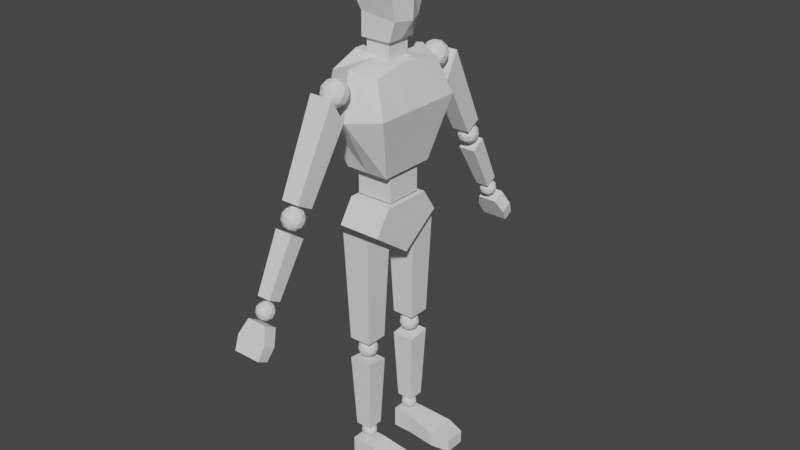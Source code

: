 # Source: Human.blend  (saved by Blender 3.6.13; exported with 4.5.12 LTS)
import bpy
from mathutils import Matrix  # noqa: F401  (used for matrix-valued properties, if any)

bpy.ops.wm.read_factory_settings(use_empty=True)
scene = bpy.context.scene
scene.name = 'Scene'

# ---- collections
col_collection = bpy.data.collections.new('Collection'); scene.collection.children.link(col_collection)

# ---- world
world_world = bpy.data.worlds.new('World'); scene.world = world_world
world_world.use_nodes = True; world_world.node_tree.nodes.clear()
_N = world_world.node_tree.nodes; _L = world_world.node_tree.links
n0 = _N.new('ShaderNodeOutputWorld'); n0.name = 'World Output'; n0.location = (300, 300)
n1 = _N.new('ShaderNodeBackground'); n1.name = 'Background'; n1.location = (10, 300)
n1.inputs[0].default_value = (0.05088, 0.05088, 0.05088, 1.0)
_L.new(n1.outputs[0], n0.inputs[0])
n0.is_active_output = True
world_world.color = (0.05088, 0.05088, 0.05088)
world_world.use_sun_shadow = False
world_world.sun_shadow_jitter_overblur = 0.0

# ---- meshes
me_cube = bpy.data.meshes.new('Cube')
me_cube.from_pydata([(-1.174, -0.3846, -0.3079), (-1.174, -0.3846, 0.4223), (-1.174, 0.3456, -0.3079), (-1.174, 0.3456, 0.4223), (-0.4443, -0.3846, -0.3079), (-0.4443, -0.3846, 0.4223), (-0.4443, 0.3456, -0.3079), (-0.4443, 0.3456, 0.4223), (1.254, 0.3456, 0.1625), (1.254, 0.3456, -0.3079), (1.254, -0.3846, -0.3079), (1.254, -0.3846, 0.1625), (0.5693, -0.4938, -0.3079), (0.5693, -0.4938, 0.186), (0.5693, 0.5686, -0.3079), (0.5693, 0.5686, 0.186)], [], [(0, 1, 3, 2), (2, 3, 7, 6), (13, 12, 10, 11), (4, 5, 1, 0), (2, 6, 4, 0), (7, 3, 1, 5), (9, 8, 11, 10), (12, 14, 9, 10), (15, 13, 11, 8), (14, 15, 8, 9), (6, 7, 15, 14), (7, 5, 13, 15), (4, 6, 14, 12), (5, 4, 12, 13)])
_uv = me_cube.uv_layers.new(name='UVMap')
_uv.uv.foreach_set('vector', [0.375, 0.0, 0.625, 0.0, 0.625, 0.25, 0.375, 0.25, 0.375, 0.25, 0.625, 0.25, 0.625, 0.5, 0.375, 0.5, 0.625, 0.75, 0.375, 0.75, 0.375, 0.75, 0.625, 0.75, 0.375, 0.75, 0.625, 0.75, 0.625, 1.0, 0.375, 1.0, 0.125, 0.5, 0.375, 0.5, 0.375, 0.75, 0.125, 0.75, 0.625, 0.5, 0.875, 0.5, 0.875, 0.75, 0.625, 0.75, 0.375, 0.5, 0.625, 0.5, 0.625, 0.75, 0.375, 0.75, 0.375, 0.75, 0.375, 0.5, 0.375, 0.5, 0.375, 0.75, 0.625, 0.5, 0.625, 0.75, 0.625, 0.75, 0.625, 0.5, 0.375, 0.5, 0.625, 0.5, 0.625, 0.5, 0.375, 0.5, 0.375, 0.5, 0.625, 0.5, 0.625, 0.5, 0.375, 0.5, 0.625, 0.5, 0.625, 0.75, 0.625, 0.75, 0.625, 0.5, 0.375, 0.75, 0.375, 0.5, 0.375, 0.5, 0.375, 0.75, 0.625, 0.75, 0.375, 0.75, 0.375, 0.75, 0.625, 0.75])
me_cube.update()
me_cube_002 = bpy.data.meshes.new('Cube.002')
me_cube_002.from_pydata([(-0.2824, -0.286, -1.433), (-0.3962, -0.3964, 1.151), (-0.2824, 0.2785, -1.433), (-0.3962, 0.3888, 1.256), (0.2821, -0.286, -1.433), (0.3959, -0.3964, 1.151), (0.2821, 0.2785, -1.433), (0.3959, 0.3888, 1.256)], [], [(0, 1, 3, 2), (2, 3, 7, 6), (6, 7, 5, 4), (4, 5, 1, 0), (2, 6, 4, 0), (7, 3, 1, 5)])
_uv = me_cube_002.uv_layers.new(name='UVMap')
_uv.uv.foreach_set('vector', [0.375, 0.0, 0.625, 0.0, 0.625, 0.25, 0.375, 0.25, 0.375, 0.25, 0.625, 0.25, 0.625, 0.5, 0.375, 0.5, 0.375, 0.5, 0.625, 0.5, 0.625, 0.75, 0.375, 0.75, 0.375, 0.75, 0.625, 0.75, 0.625, 1.0, 0.375, 1.0, 0.125, 0.5, 0.375, 0.5, 0.375, 0.75, 0.125, 0.75, 0.625, 0.5, 0.875, 0.5, 0.875, 0.75, 0.625, 0.75])
me_cube_002.update()
me_icosphere = bpy.data.meshes.new('Icosphere')
me_icosphere.from_pydata([(-5.567e-09, 0.0, 0.2678), (-0.1938, 0.1408, 0.1198), (0.07401, 0.2278, 0.1198), (0.2395, 0.0, 0.1197), (0.07401, -0.2278, 0.1198), (-0.1938, -0.1408, 0.1198), (-0.07401, 0.2278, -0.1198), (0.1938, 0.1408, -0.1198), (0.1938, -0.1408, -0.1198), (-0.07401, -0.2278, -0.1198), (-0.2395, 0.0, -0.1197), (-5.567e-09, 0.0, -0.2678), (0.0435, 0.1339, 0.2278), (-0.1139, 0.08274, 0.2278), (-0.07039, 0.2166, 0.1408), (-0.2278, 0.0, 0.1408), (-0.1139, -0.08274, 0.2278), (0.1408, 0.0, 0.2278), (0.1843, 0.1339, 0.1408), (0.0435, -0.1339, 0.2278), (0.1843, -0.1339, 0.1408), (-0.07039, -0.2166, 0.1408), (-0.2547, 0.08274, 1.192e-07), (-0.2547, -0.08274, 1.192e-07), (-5.567e-09, 0.2678, 1.192e-07), (-0.1574, 0.2166, 1.192e-07), (0.2547, 0.08274, 1.192e-07), (0.1574, 0.2166, 1.192e-07), (0.1574, -0.2166, 1.192e-07), (0.2547, -0.08274, 1.192e-07), (-0.1574, -0.2166, 1.192e-07), (-5.567e-09, -0.2678, 1.192e-07), (-0.1843, 0.1339, -0.1408), (0.07039, 0.2166, -0.1408), (0.2278, 0.0, -0.1408), (0.07039, -0.2166, -0.1408), (-0.1843, -0.1339, -0.1408), (-0.0435, 0.1339, -0.2278), (-0.1408, 0.0, -0.2278), (0.1139, 0.08274, -0.2278), (0.1139, -0.08274, -0.2278), (-0.0435, -0.1339, -0.2278)], [], [(0, 13, 12), (1, 13, 15), (0, 12, 17), (0, 17, 19), (0, 19, 16), (1, 15, 22), (2, 14, 24), (3, 18, 26), (4, 20, 28), (5, 21, 30), (1, 22, 25), (2, 24, 27), (3, 26, 29), (4, 28, 31), (5, 30, 23), (6, 32, 37), (7, 33, 39), (8, 34, 40), (9, 35, 41), (10, 36, 38), (38, 41, 11), (38, 36, 41), (36, 9, 41), (41, 40, 11), (41, 35, 40), (35, 8, 40), (40, 39, 11), (40, 34, 39), (34, 7, 39), (39, 37, 11), (39, 33, 37), (33, 6, 37), (37, 38, 11), (37, 32, 38), (32, 10, 38), (23, 36, 10), (23, 30, 36), (30, 9, 36), (31, 35, 9), (31, 28, 35), (28, 8, 35), (29, 34, 8), (29, 26, 34), (26, 7, 34), (27, 33, 7), (27, 24, 33), (24, 6, 33), (25, 32, 6), (25, 22, 32), (22, 10, 32), (30, 31, 9), (30, 21, 31), (21, 4, 31), (28, 29, 8), (28, 20, 29), (20, 3, 29), (26, 27, 7), (26, 18, 27), (18, 2, 27), (24, 25, 6), (24, 14, 25), (14, 1, 25), (22, 23, 10), (22, 15, 23), (15, 5, 23), (16, 21, 5), (16, 19, 21), (19, 4, 21), (19, 20, 4), (19, 17, 20), (17, 3, 20), (17, 18, 3), (17, 12, 18), (12, 2, 18), (15, 16, 5), (15, 13, 16), (13, 0, 16), (12, 14, 2), (12, 13, 14), (13, 1, 14)])
_uv = me_icosphere.uv_layers.new(name='UVMap')
_uv.uv.foreach_set('vector', [0.1818, 0.0, 0.2273, 0.07873, 0.1364, 0.07873, 0.2727, 0.1575, 0.3182, 0.07873, 0.3636, 0.1575, 0.9091, 0.0, 0.9545, 0.07873, 0.8636, 0.07873, 0.7273, 0.0, 0.7727, 0.07873, 0.6818, 0.07873, 0.5455, 0.0, 0.5909, 0.07873, 0.5, 0.07873, 0.2727, 0.1575, 0.3636, 0.1575, 0.3182, 0.2362, 0.09091, 0.1575, 0.1818, 0.1575, 0.1364, 0.2362, 0.8182, 0.1575, 0.9091, 0.1575, 0.8636, 0.2362, 0.6364, 0.1575, 0.7273, 0.1575, 0.6818, 0.2362, 0.4545, 0.1575, 0.5455, 0.1575, 0.5, 0.2362, 0.2727, 0.1575, 0.3182, 0.2362, 0.2273, 0.2362, 0.09091, 0.1575, 0.1364, 0.2362, 0.04546, 0.2362, 0.8182, 0.1575, 0.8636, 0.2362, 0.7727, 0.2362, 0.6364, 0.1575, 0.6818, 0.2362, 0.5909, 0.2362, 0.4545, 0.1575, 0.5, 0.2362, 0.4091, 0.2362, 0.1818, 0.3149, 0.2727, 0.3149, 0.2273, 0.3937, 0.0, 0.3149, 0.09091, 0.3149, 0.04546, 0.3937, 0.7273, 0.3149, 0.8182, 0.3149, 0.7727, 0.3937, 0.5455, 0.3149, 0.6364, 0.3149, 0.5909, 0.3937, 0.3636, 0.3149, 0.4545, 0.3149, 0.4091, 0.3937, 0.4091, 0.3937, 0.5, 0.3937, 0.4545, 0.4724, 0.4091, 0.3937, 0.4545, 0.3149, 0.5, 0.3937, 0.4545, 0.3149, 0.5455, 0.3149, 0.5, 0.3937, 0.5909, 0.3937, 0.6818, 0.3937, 0.6364, 0.4724, 0.5909, 0.3937, 0.6364, 0.3149, 0.6818, 0.3937, 0.6364, 0.3149, 0.7273, 0.3149, 0.6818, 0.3937, 0.7727, 0.3937, 0.8636, 0.3937, 0.8182, 0.4724, 0.7727, 0.3937, 0.8182, 0.3149, 0.8636, 0.3937, 0.8182, 0.3149, 0.9091, 0.3149, 0.8636, 0.3937, 0.04546, 0.3937, 0.1364, 0.3937, 0.09091, 0.4724, 0.04546, 0.3937, 0.09091, 0.3149, 0.1364, 0.3937, 0.09091, 0.3149, 0.1818, 0.3149, 0.1364, 0.3937, 0.2273, 0.3937, 0.3182, 0.3937, 0.2727, 0.4724, 0.2273, 0.3937, 0.2727, 0.3149, 0.3182, 0.3937, 0.2727, 0.3149, 0.3636, 0.3149, 0.3182, 0.3937, 0.4091, 0.2362, 0.4545, 0.3149, 0.3636, 0.3149, 0.4091, 0.2362, 0.5, 0.2362, 0.4545, 0.3149, 0.5, 0.2362, 0.5455, 0.3149, 0.4545, 0.3149, 0.5909, 0.2362, 0.6364, 0.3149, 0.5455, 0.3149, 0.5909, 0.2362, 0.6818, 0.2362, 0.6364, 0.3149, 0.6818, 0.2362, 0.7273, 0.3149, 0.6364, 0.3149, 0.7727, 0.2362, 0.8182, 0.3149, 0.7273, 0.3149, 0.7727, 0.2362, 0.8636, 0.2362, 0.8182, 0.3149, 0.8636, 0.2362, 0.9091, 0.3149, 0.8182, 0.3149, 0.04546, 0.2362, 0.09091, 0.3149, 0.0, 0.3149, 0.04546, 0.2362, 0.1364, 0.2362, 0.09091, 0.3149, 0.1364, 0.2362, 0.1818, 0.3149, 0.09091, 0.3149, 0.2273, 0.2362, 0.2727, 0.3149, 0.1818, 0.3149, 0.2273, 0.2362, 0.3182, 0.2362, 0.2727, 0.3149, 0.3182, 0.2362, 0.3636, 0.3149, 0.2727, 0.3149, 0.5, 0.2362, 0.5909, 0.2362, 0.5455, 0.3149, 0.5, 0.2362, 0.5455, 0.1575, 0.5909, 0.2362, 0.5455, 0.1575, 0.6364, 0.1575, 0.5909, 0.2362, 0.6818, 0.2362, 0.7727, 0.2362, 0.7273, 0.3149, 0.6818, 0.2362, 0.7273, 0.1575, 0.7727, 0.2362, 0.7273, 0.1575, 0.8182, 0.1575, 0.7727, 0.2362, 0.8636, 0.2362, 0.9545, 0.2362, 0.9091, 0.3149, 0.8636, 0.2362, 0.9091, 0.1575, 0.9545, 0.2362, 0.9091, 0.1575, 1.0, 0.1575, 0.9545, 0.2362, 0.1364, 0.2362, 0.2273, 0.2362, 0.1818, 0.3149, 0.1364, 0.2362, 0.1818, 0.1575, 0.2273, 0.2362, 0.1818, 0.1575, 0.2727, 0.1575, 0.2273, 0.2362, 0.3182, 0.2362, 0.4091, 0.2362, 0.3636, 0.3149, 0.3182, 0.2362, 0.3636, 0.1575, 0.4091, 0.2362, 0.3636, 0.1575, 0.4545, 0.1575, 0.4091, 0.2362, 0.5, 0.07873, 0.5455, 0.1575, 0.4545, 0.1575, 0.5, 0.07873, 0.5909, 0.07873, 0.5455, 0.1575, 0.5909, 0.07873, 0.6364, 0.1575, 0.5455, 0.1575, 0.6818, 0.07873, 0.7273, 0.1575, 0.6364, 0.1575, 0.6818, 0.07873, 0.7727, 0.07873, 0.7273, 0.1575, 0.7727, 0.07873, 0.8182, 0.1575, 0.7273, 0.1575, 0.8636, 0.07873, 0.9091, 0.1575, 0.8182, 0.1575, 0.8636, 0.07873, 0.9545, 0.07873, 0.9091, 0.1575, 0.9545, 0.07873, 1.0, 0.1575, 0.9091, 0.1575, 0.3636, 0.1575, 0.4091, 0.07873, 0.4545, 0.1575, 0.3636, 0.1575, 0.3182, 0.07873, 0.4091, 0.07873, 0.3182, 0.07873, 0.3636, 0.0, 0.4091, 0.07873, 0.1364, 0.07873, 0.1818, 0.1575, 0.09091, 0.1575, 0.1364, 0.07873, 0.2273, 0.07873, 0.1818, 0.1575, 0.2273, 0.07873, 0.2727, 0.1575, 0.1818, 0.1575])
me_icosphere.update()
me_icosphere_001 = bpy.data.meshes.new('Icosphere.001')
me_icosphere_001.from_pydata([(1.909e-09, -1.192e-07, 0.3391), (-0.2454, 0.1783, 0.1517), (0.09374, 0.2885, 0.1517), (0.3033, -1.192e-07, 0.1517), (0.09374, -0.2885, 0.1517), (-0.2454, -0.1783, 0.1517), (-0.09374, 0.2885, -0.1517), (0.2454, 0.1783, -0.1517), (0.2454, -0.1783, -0.1517), (-0.09374, -0.2885, -0.1517), (-0.3033, -1.192e-07, -0.1517), (1.909e-09, -1.192e-07, -0.3391), (0.0551, 0.1696, 0.2885), (-0.1442, 0.1048, 0.2885), (-0.08915, 0.2744, 0.1783), (-0.2885, -1.192e-07, 0.1783), (-0.1442, -0.1048, 0.2885), (0.1783, -1.192e-07, 0.2885), (0.2334, 0.1696, 0.1783), (0.0551, -0.1696, 0.2885), (0.2334, -0.1696, 0.1783), (-0.08915, -0.2744, 0.1783), (-0.3226, 0.1048, -4.768e-07), (-0.3226, -0.1048, -4.768e-07), (1.909e-09, 0.3391, -4.768e-07), (-0.1993, 0.2744, -4.768e-07), (0.3226, 0.1048, -4.768e-07), (0.1993, 0.2744, -4.768e-07), (0.1993, -0.2744, -4.768e-07), (0.3226, -0.1048, -4.768e-07), (-0.1993, -0.2744, -4.768e-07), (1.909e-09, -0.3391, -4.768e-07), (-0.2334, 0.1696, -0.1783), (0.08915, 0.2744, -0.1783), (0.2885, -1.192e-07, -0.1783), (0.08915, -0.2744, -0.1783), (-0.2334, -0.1696, -0.1783), (-0.0551, 0.1696, -0.2885), (-0.1783, -1.192e-07, -0.2885), (0.1442, 0.1048, -0.2885), (0.1442, -0.1048, -0.2885), (-0.0551, -0.1696, -0.2885)], [], [(0, 13, 12), (1, 13, 15), (0, 12, 17), (0, 17, 19), (0, 19, 16), (1, 15, 22), (2, 14, 24), (3, 18, 26), (4, 20, 28), (5, 21, 30), (1, 22, 25), (2, 24, 27), (3, 26, 29), (4, 28, 31), (5, 30, 23), (6, 32, 37), (7, 33, 39), (8, 34, 40), (9, 35, 41), (10, 36, 38), (38, 41, 11), (38, 36, 41), (36, 9, 41), (41, 40, 11), (41, 35, 40), (35, 8, 40), (40, 39, 11), (40, 34, 39), (34, 7, 39), (39, 37, 11), (39, 33, 37), (33, 6, 37), (37, 38, 11), (37, 32, 38), (32, 10, 38), (23, 36, 10), (23, 30, 36), (30, 9, 36), (31, 35, 9), (31, 28, 35), (28, 8, 35), (29, 34, 8), (29, 26, 34), (26, 7, 34), (27, 33, 7), (27, 24, 33), (24, 6, 33), (25, 32, 6), (25, 22, 32), (22, 10, 32), (30, 31, 9), (30, 21, 31), (21, 4, 31), (28, 29, 8), (28, 20, 29), (20, 3, 29), (26, 27, 7), (26, 18, 27), (18, 2, 27), (24, 25, 6), (24, 14, 25), (14, 1, 25), (22, 23, 10), (22, 15, 23), (15, 5, 23), (16, 21, 5), (16, 19, 21), (19, 4, 21), (19, 20, 4), (19, 17, 20), (17, 3, 20), (17, 18, 3), (17, 12, 18), (12, 2, 18), (15, 16, 5), (15, 13, 16), (13, 0, 16), (12, 14, 2), (12, 13, 14), (13, 1, 14)])
_uv = me_icosphere_001.uv_layers.new(name='UVMap')
_uv.uv.foreach_set('vector', [0.1818, 0.0, 0.2273, 0.07873, 0.1364, 0.07873, 0.2727, 0.1575, 0.3182, 0.07873, 0.3636, 0.1575, 0.9091, 0.0, 0.9545, 0.07873, 0.8636, 0.07873, 0.7273, 0.0, 0.7727, 0.07873, 0.6818, 0.07873, 0.5455, 0.0, 0.5909, 0.07873, 0.5, 0.07873, 0.2727, 0.1575, 0.3636, 0.1575, 0.3182, 0.2362, 0.09091, 0.1575, 0.1818, 0.1575, 0.1364, 0.2362, 0.8182, 0.1575, 0.9091, 0.1575, 0.8636, 0.2362, 0.6364, 0.1575, 0.7273, 0.1575, 0.6818, 0.2362, 0.4545, 0.1575, 0.5455, 0.1575, 0.5, 0.2362, 0.2727, 0.1575, 0.3182, 0.2362, 0.2273, 0.2362, 0.09091, 0.1575, 0.1364, 0.2362, 0.04546, 0.2362, 0.8182, 0.1575, 0.8636, 0.2362, 0.7727, 0.2362, 0.6364, 0.1575, 0.6818, 0.2362, 0.5909, 0.2362, 0.4545, 0.1575, 0.5, 0.2362, 0.4091, 0.2362, 0.1818, 0.3149, 0.2727, 0.3149, 0.2273, 0.3937, 0.0, 0.3149, 0.09091, 0.3149, 0.04546, 0.3937, 0.7273, 0.3149, 0.8182, 0.3149, 0.7727, 0.3937, 0.5455, 0.3149, 0.6364, 0.3149, 0.5909, 0.3937, 0.3636, 0.3149, 0.4545, 0.3149, 0.4091, 0.3937, 0.4091, 0.3937, 0.5, 0.3937, 0.4545, 0.4724, 0.4091, 0.3937, 0.4545, 0.3149, 0.5, 0.3937, 0.4545, 0.3149, 0.5455, 0.3149, 0.5, 0.3937, 0.5909, 0.3937, 0.6818, 0.3937, 0.6364, 0.4724, 0.5909, 0.3937, 0.6364, 0.3149, 0.6818, 0.3937, 0.6364, 0.3149, 0.7273, 0.3149, 0.6818, 0.3937, 0.7727, 0.3937, 0.8636, 0.3937, 0.8182, 0.4724, 0.7727, 0.3937, 0.8182, 0.3149, 0.8636, 0.3937, 0.8182, 0.3149, 0.9091, 0.3149, 0.8636, 0.3937, 0.04546, 0.3937, 0.1364, 0.3937, 0.09091, 0.4724, 0.04546, 0.3937, 0.09091, 0.3149, 0.1364, 0.3937, 0.09091, 0.3149, 0.1818, 0.3149, 0.1364, 0.3937, 0.2273, 0.3937, 0.3182, 0.3937, 0.2727, 0.4724, 0.2273, 0.3937, 0.2727, 0.3149, 0.3182, 0.3937, 0.2727, 0.3149, 0.3636, 0.3149, 0.3182, 0.3937, 0.4091, 0.2362, 0.4545, 0.3149, 0.3636, 0.3149, 0.4091, 0.2362, 0.5, 0.2362, 0.4545, 0.3149, 0.5, 0.2362, 0.5455, 0.3149, 0.4545, 0.3149, 0.5909, 0.2362, 0.6364, 0.3149, 0.5455, 0.3149, 0.5909, 0.2362, 0.6818, 0.2362, 0.6364, 0.3149, 0.6818, 0.2362, 0.7273, 0.3149, 0.6364, 0.3149, 0.7727, 0.2362, 0.8182, 0.3149, 0.7273, 0.3149, 0.7727, 0.2362, 0.8636, 0.2362, 0.8182, 0.3149, 0.8636, 0.2362, 0.9091, 0.3149, 0.8182, 0.3149, 0.04546, 0.2362, 0.09091, 0.3149, 0.0, 0.3149, 0.04546, 0.2362, 0.1364, 0.2362, 0.09091, 0.3149, 0.1364, 0.2362, 0.1818, 0.3149, 0.09091, 0.3149, 0.2273, 0.2362, 0.2727, 0.3149, 0.1818, 0.3149, 0.2273, 0.2362, 0.3182, 0.2362, 0.2727, 0.3149, 0.3182, 0.2362, 0.3636, 0.3149, 0.2727, 0.3149, 0.5, 0.2362, 0.5909, 0.2362, 0.5455, 0.3149, 0.5, 0.2362, 0.5455, 0.1575, 0.5909, 0.2362, 0.5455, 0.1575, 0.6364, 0.1575, 0.5909, 0.2362, 0.6818, 0.2362, 0.7727, 0.2362, 0.7273, 0.3149, 0.6818, 0.2362, 0.7273, 0.1575, 0.7727, 0.2362, 0.7273, 0.1575, 0.8182, 0.1575, 0.7727, 0.2362, 0.8636, 0.2362, 0.9545, 0.2362, 0.9091, 0.3149, 0.8636, 0.2362, 0.9091, 0.1575, 0.9545, 0.2362, 0.9091, 0.1575, 1.0, 0.1575, 0.9545, 0.2362, 0.1364, 0.2362, 0.2273, 0.2362, 0.1818, 0.3149, 0.1364, 0.2362, 0.1818, 0.1575, 0.2273, 0.2362, 0.1818, 0.1575, 0.2727, 0.1575, 0.2273, 0.2362, 0.3182, 0.2362, 0.4091, 0.2362, 0.3636, 0.3149, 0.3182, 0.2362, 0.3636, 0.1575, 0.4091, 0.2362, 0.3636, 0.1575, 0.4545, 0.1575, 0.4091, 0.2362, 0.5, 0.07873, 0.5455, 0.1575, 0.4545, 0.1575, 0.5, 0.07873, 0.5909, 0.07873, 0.5455, 0.1575, 0.5909, 0.07873, 0.6364, 0.1575, 0.5455, 0.1575, 0.6818, 0.07873, 0.7273, 0.1575, 0.6364, 0.1575, 0.6818, 0.07873, 0.7727, 0.07873, 0.7273, 0.1575, 0.7727, 0.07873, 0.8182, 0.1575, 0.7273, 0.1575, 0.8636, 0.07873, 0.9091, 0.1575, 0.8182, 0.1575, 0.8636, 0.07873, 0.9545, 0.07873, 0.9091, 0.1575, 0.9545, 0.07873, 1.0, 0.1575, 0.9091, 0.1575, 0.3636, 0.1575, 0.4091, 0.07873, 0.4545, 0.1575, 0.3636, 0.1575, 0.3182, 0.07873, 0.4091, 0.07873, 0.3182, 0.07873, 0.3636, 0.0, 0.4091, 0.07873, 0.1364, 0.07873, 0.1818, 0.1575, 0.09091, 0.1575, 0.1364, 0.07873, 0.2273, 0.07873, 0.1818, 0.1575, 0.2273, 0.07873, 0.2727, 0.1575, 0.1818, 0.1575])
me_icosphere_001.update()
me_cube_003 = bpy.data.meshes.new('Cube.003')
me_cube_003.from_pydata([(-0.3896, -0.4126, -1.936), (-0.5084, -0.5271, 1.295), (-0.3896, 0.3651, -1.936), (-0.5084, 0.4796, 1.965), (0.3882, -0.4126, -1.936), (0.507, -0.5271, 1.295), (0.3882, 0.3651, -1.936), (0.507, 0.4796, 1.965)], [], [(0, 1, 3, 2), (2, 3, 7, 6), (6, 7, 5, 4), (4, 5, 1, 0), (2, 6, 4, 0), (7, 3, 1, 5)])
_uv = me_cube_003.uv_layers.new(name='UVMap')
_uv.uv.foreach_set('vector', [0.375, 0.0, 0.625, 0.0, 0.625, 0.25, 0.375, 0.25, 0.375, 0.25, 0.625, 0.25, 0.625, 0.5, 0.375, 0.5, 0.375, 0.5, 0.625, 0.5, 0.625, 0.75, 0.375, 0.75, 0.375, 0.75, 0.625, 0.75, 0.625, 1.0, 0.375, 1.0, 0.125, 0.5, 0.375, 0.5, 0.375, 0.75, 0.125, 0.75, 0.625, 0.5, 0.875, 0.5, 0.875, 0.75, 0.625, 0.75])
me_cube_003.update()
me_cube_004 = bpy.data.meshes.new('Cube.004')
me_cube_004.from_pydata([(-1.174, 0.3846, -0.3079), (-1.174, 0.3846, 0.4223), (-1.174, -0.3456, -0.3079), (-1.174, -0.3456, 0.4223), (-0.4443, 0.3846, -0.3079), (-0.4443, 0.3846, 0.4223), (-0.4443, -0.3456, -0.3079), (-0.4443, -0.3456, 0.4223), (1.254, -0.3456, 0.1625), (1.254, -0.3456, -0.3079), (1.254, 0.3846, -0.3079), (1.254, 0.3846, 0.1625), (0.5693, 0.4938, -0.3079), (0.5693, 0.4938, 0.186), (0.5693, -0.5686, -0.3079), (0.5693, -0.5686, 0.186)], [], [(0, 1, 3, 2), (2, 3, 7, 6), (13, 12, 10, 11), (4, 5, 1, 0), (2, 6, 4, 0), (7, 3, 1, 5), (9, 8, 11, 10), (12, 14, 9, 10), (15, 13, 11, 8), (14, 15, 8, 9), (6, 7, 15, 14), (7, 5, 13, 15), (4, 6, 14, 12), (5, 4, 12, 13)])
_uv = me_cube_004.uv_layers.new(name='UVMap')
_uv.uv.foreach_set('vector', [0.375, 0.0, 0.625, 0.0, 0.625, 0.25, 0.375, 0.25, 0.375, 0.25, 0.625, 0.25, 0.625, 0.5, 0.375, 0.5, 0.625, 0.75, 0.375, 0.75, 0.375, 0.75, 0.625, 0.75, 0.375, 0.75, 0.625, 0.75, 0.625, 1.0, 0.375, 1.0, 0.125, 0.5, 0.375, 0.5, 0.375, 0.75, 0.125, 0.75, 0.625, 0.5, 0.875, 0.5, 0.875, 0.75, 0.625, 0.75, 0.375, 0.5, 0.625, 0.5, 0.625, 0.75, 0.375, 0.75, 0.375, 0.75, 0.375, 0.5, 0.375, 0.5, 0.375, 0.75, 0.625, 0.5, 0.625, 0.75, 0.625, 0.75, 0.625, 0.5, 0.375, 0.5, 0.625, 0.5, 0.625, 0.5, 0.375, 0.5, 0.375, 0.5, 0.625, 0.5, 0.625, 0.5, 0.375, 0.5, 0.625, 0.5, 0.625, 0.75, 0.625, 0.75, 0.625, 0.5, 0.375, 0.75, 0.375, 0.5, 0.375, 0.5, 0.375, 0.75, 0.625, 0.75, 0.375, 0.75, 0.375, 0.75, 0.625, 0.75])
me_cube_004.update()
me_cube_006 = bpy.data.meshes.new('Cube.006')
me_cube_006.from_pydata([(-0.2824, 0.286, -1.433), (-0.3962, 0.3964, 1.151), (-0.2824, -0.2785, -1.433), (-0.3962, -0.3888, 1.256), (0.2821, 0.286, -1.433), (0.3959, 0.3964, 1.151), (0.2821, -0.2785, -1.433), (0.3959, -0.3888, 1.256)], [], [(0, 1, 3, 2), (2, 3, 7, 6), (6, 7, 5, 4), (4, 5, 1, 0), (2, 6, 4, 0), (7, 3, 1, 5)])
_uv = me_cube_006.uv_layers.new(name='UVMap')
_uv.uv.foreach_set('vector', [0.375, 0.0, 0.625, 0.0, 0.625, 0.25, 0.375, 0.25, 0.375, 0.25, 0.625, 0.25, 0.625, 0.5, 0.375, 0.5, 0.375, 0.5, 0.625, 0.5, 0.625, 0.75, 0.375, 0.75, 0.375, 0.75, 0.625, 0.75, 0.625, 1.0, 0.375, 1.0, 0.125, 0.5, 0.375, 0.5, 0.375, 0.75, 0.125, 0.75, 0.625, 0.5, 0.875, 0.5, 0.875, 0.75, 0.625, 0.75])
me_cube_006.update()
me_icosphere_002 = bpy.data.meshes.new('Icosphere.002')
me_icosphere_002.from_pydata([(-2.536e-08, -1.192e-07, 0.2678), (-0.1938, -0.1408, 0.1197), (0.07401, -0.2278, 0.1197), (0.2395, -1.192e-07, 0.1197), (0.07401, 0.2278, 0.1197), (-0.1938, 0.1408, 0.1197), (-0.07401, -0.2278, -0.1198), (0.1938, -0.1408, -0.1198), (0.1938, 0.1408, -0.1198), (-0.07401, 0.2278, -0.1198), (-0.2395, -1.192e-07, -0.1197), (2.146e-08, -1.192e-07, -0.2678), (0.0435, -0.1339, 0.2278), (-0.1139, -0.08274, 0.2278), (-0.07039, -0.2166, 0.1408), (-0.2278, -1.192e-07, 0.1408), (-0.1139, 0.08274, 0.2278), (0.1408, -1.192e-07, 0.2278), (0.1843, -0.1339, 0.1408), (0.0435, 0.1339, 0.2278), (0.1843, 0.1339, 0.1408), (-0.07039, 0.2166, 0.1408), (-0.2547, -0.08274, -2.384e-07), (-0.2547, 0.08274, -2.384e-07), (-1.949e-09, -0.2678, -2.384e-07), (-0.1574, -0.2166, -2.384e-07), (0.2547, -0.08274, -2.384e-07), (0.1574, -0.2166, -2.384e-07), (0.1574, 0.2166, -2.384e-07), (0.2547, 0.08274, -2.384e-07), (-0.1574, 0.2166, -2.384e-07), (-1.949e-09, 0.2678, -2.384e-07), (-0.1843, -0.1339, -0.1408), (0.07039, -0.2166, -0.1408), (0.2278, -1.192e-07, -0.1408), (0.07039, 0.2166, -0.1408), (-0.1843, 0.1339, -0.1408), (-0.0435, -0.1339, -0.2278), (-0.1408, -1.192e-07, -0.2278), (0.1139, -0.08274, -0.2278), (0.1139, 0.08274, -0.2278), (-0.0435, 0.1339, -0.2278)], [], [(0, 13, 12), (1, 13, 15), (0, 12, 17), (0, 17, 19), (0, 19, 16), (1, 15, 22), (2, 14, 24), (3, 18, 26), (4, 20, 28), (5, 21, 30), (1, 22, 25), (2, 24, 27), (3, 26, 29), (4, 28, 31), (5, 30, 23), (6, 32, 37), (7, 33, 39), (8, 34, 40), (9, 35, 41), (10, 36, 38), (38, 41, 11), (38, 36, 41), (36, 9, 41), (41, 40, 11), (41, 35, 40), (35, 8, 40), (40, 39, 11), (40, 34, 39), (34, 7, 39), (39, 37, 11), (39, 33, 37), (33, 6, 37), (37, 38, 11), (37, 32, 38), (32, 10, 38), (23, 36, 10), (23, 30, 36), (30, 9, 36), (31, 35, 9), (31, 28, 35), (28, 8, 35), (29, 34, 8), (29, 26, 34), (26, 7, 34), (27, 33, 7), (27, 24, 33), (24, 6, 33), (25, 32, 6), (25, 22, 32), (22, 10, 32), (30, 31, 9), (30, 21, 31), (21, 4, 31), (28, 29, 8), (28, 20, 29), (20, 3, 29), (26, 27, 7), (26, 18, 27), (18, 2, 27), (24, 25, 6), (24, 14, 25), (14, 1, 25), (22, 23, 10), (22, 15, 23), (15, 5, 23), (16, 21, 5), (16, 19, 21), (19, 4, 21), (19, 20, 4), (19, 17, 20), (17, 3, 20), (17, 18, 3), (17, 12, 18), (12, 2, 18), (15, 16, 5), (15, 13, 16), (13, 0, 16), (12, 14, 2), (12, 13, 14), (13, 1, 14)])
_uv = me_icosphere_002.uv_layers.new(name='UVMap')
_uv.uv.foreach_set('vector', [0.1818, 0.0, 0.2273, 0.07873, 0.1364, 0.07873, 0.2727, 0.1575, 0.3182, 0.07873, 0.3636, 0.1575, 0.9091, 0.0, 0.9545, 0.07873, 0.8636, 0.07873, 0.7273, 0.0, 0.7727, 0.07873, 0.6818, 0.07873, 0.5455, 0.0, 0.5909, 0.07873, 0.5, 0.07873, 0.2727, 0.1575, 0.3636, 0.1575, 0.3182, 0.2362, 0.09091, 0.1575, 0.1818, 0.1575, 0.1364, 0.2362, 0.8182, 0.1575, 0.9091, 0.1575, 0.8636, 0.2362, 0.6364, 0.1575, 0.7273, 0.1575, 0.6818, 0.2362, 0.4545, 0.1575, 0.5455, 0.1575, 0.5, 0.2362, 0.2727, 0.1575, 0.3182, 0.2362, 0.2273, 0.2362, 0.09091, 0.1575, 0.1364, 0.2362, 0.04546, 0.2362, 0.8182, 0.1575, 0.8636, 0.2362, 0.7727, 0.2362, 0.6364, 0.1575, 0.6818, 0.2362, 0.5909, 0.2362, 0.4545, 0.1575, 0.5, 0.2362, 0.4091, 0.2362, 0.1818, 0.3149, 0.2727, 0.3149, 0.2273, 0.3937, 0.0, 0.3149, 0.09091, 0.3149, 0.04546, 0.3937, 0.7273, 0.3149, 0.8182, 0.3149, 0.7727, 0.3937, 0.5455, 0.3149, 0.6364, 0.3149, 0.5909, 0.3937, 0.3636, 0.3149, 0.4545, 0.3149, 0.4091, 0.3937, 0.4091, 0.3937, 0.5, 0.3937, 0.4545, 0.4724, 0.4091, 0.3937, 0.4545, 0.3149, 0.5, 0.3937, 0.4545, 0.3149, 0.5455, 0.3149, 0.5, 0.3937, 0.5909, 0.3937, 0.6818, 0.3937, 0.6364, 0.4724, 0.5909, 0.3937, 0.6364, 0.3149, 0.6818, 0.3937, 0.6364, 0.3149, 0.7273, 0.3149, 0.6818, 0.3937, 0.7727, 0.3937, 0.8636, 0.3937, 0.8182, 0.4724, 0.7727, 0.3937, 0.8182, 0.3149, 0.8636, 0.3937, 0.8182, 0.3149, 0.9091, 0.3149, 0.8636, 0.3937, 0.04546, 0.3937, 0.1364, 0.3937, 0.09091, 0.4724, 0.04546, 0.3937, 0.09091, 0.3149, 0.1364, 0.3937, 0.09091, 0.3149, 0.1818, 0.3149, 0.1364, 0.3937, 0.2273, 0.3937, 0.3182, 0.3937, 0.2727, 0.4724, 0.2273, 0.3937, 0.2727, 0.3149, 0.3182, 0.3937, 0.2727, 0.3149, 0.3636, 0.3149, 0.3182, 0.3937, 0.4091, 0.2362, 0.4545, 0.3149, 0.3636, 0.3149, 0.4091, 0.2362, 0.5, 0.2362, 0.4545, 0.3149, 0.5, 0.2362, 0.5455, 0.3149, 0.4545, 0.3149, 0.5909, 0.2362, 0.6364, 0.3149, 0.5455, 0.3149, 0.5909, 0.2362, 0.6818, 0.2362, 0.6364, 0.3149, 0.6818, 0.2362, 0.7273, 0.3149, 0.6364, 0.3149, 0.7727, 0.2362, 0.8182, 0.3149, 0.7273, 0.3149, 0.7727, 0.2362, 0.8636, 0.2362, 0.8182, 0.3149, 0.8636, 0.2362, 0.9091, 0.3149, 0.8182, 0.3149, 0.04546, 0.2362, 0.09091, 0.3149, 0.0, 0.3149, 0.04546, 0.2362, 0.1364, 0.2362, 0.09091, 0.3149, 0.1364, 0.2362, 0.1818, 0.3149, 0.09091, 0.3149, 0.2273, 0.2362, 0.2727, 0.3149, 0.1818, 0.3149, 0.2273, 0.2362, 0.3182, 0.2362, 0.2727, 0.3149, 0.3182, 0.2362, 0.3636, 0.3149, 0.2727, 0.3149, 0.5, 0.2362, 0.5909, 0.2362, 0.5455, 0.3149, 0.5, 0.2362, 0.5455, 0.1575, 0.5909, 0.2362, 0.5455, 0.1575, 0.6364, 0.1575, 0.5909, 0.2362, 0.6818, 0.2362, 0.7727, 0.2362, 0.7273, 0.3149, 0.6818, 0.2362, 0.7273, 0.1575, 0.7727, 0.2362, 0.7273, 0.1575, 0.8182, 0.1575, 0.7727, 0.2362, 0.8636, 0.2362, 0.9545, 0.2362, 0.9091, 0.3149, 0.8636, 0.2362, 0.9091, 0.1575, 0.9545, 0.2362, 0.9091, 0.1575, 1.0, 0.1575, 0.9545, 0.2362, 0.1364, 0.2362, 0.2273, 0.2362, 0.1818, 0.3149, 0.1364, 0.2362, 0.1818, 0.1575, 0.2273, 0.2362, 0.1818, 0.1575, 0.2727, 0.1575, 0.2273, 0.2362, 0.3182, 0.2362, 0.4091, 0.2362, 0.3636, 0.3149, 0.3182, 0.2362, 0.3636, 0.1575, 0.4091, 0.2362, 0.3636, 0.1575, 0.4545, 0.1575, 0.4091, 0.2362, 0.5, 0.07873, 0.5455, 0.1575, 0.4545, 0.1575, 0.5, 0.07873, 0.5909, 0.07873, 0.5455, 0.1575, 0.5909, 0.07873, 0.6364, 0.1575, 0.5455, 0.1575, 0.6818, 0.07873, 0.7273, 0.1575, 0.6364, 0.1575, 0.6818, 0.07873, 0.7727, 0.07873, 0.7273, 0.1575, 0.7727, 0.07873, 0.8182, 0.1575, 0.7273, 0.1575, 0.8636, 0.07873, 0.9091, 0.1575, 0.8182, 0.1575, 0.8636, 0.07873, 0.9545, 0.07873, 0.9091, 0.1575, 0.9545, 0.07873, 1.0, 0.1575, 0.9091, 0.1575, 0.3636, 0.1575, 0.4091, 0.07873, 0.4545, 0.1575, 0.3636, 0.1575, 0.3182, 0.07873, 0.4091, 0.07873, 0.3182, 0.07873, 0.3636, 0.0, 0.4091, 0.07873, 0.1364, 0.07873, 0.1818, 0.1575, 0.09091, 0.1575, 0.1364, 0.07873, 0.2273, 0.07873, 0.1818, 0.1575, 0.2273, 0.07873, 0.2727, 0.1575, 0.1818, 0.1575])
me_icosphere_002.update()
me_icosphere_003 = bpy.data.meshes.new('Icosphere.003')
me_icosphere_003.from_pydata([(-3.069e-08, 0.0, 0.3391), (-0.2454, -0.1783, 0.1517), (0.09374, -0.2885, 0.1517), (0.3033, 0.0, 0.1517), (0.09374, 0.2885, 0.1517), (-0.2454, 0.1783, 0.1517), (-0.09374, -0.2885, -0.1517), (0.2454, -0.1783, -0.1517), (0.2454, 0.1783, -0.1517), (-0.09374, 0.2885, -0.1517), (-0.3033, 0.0, -0.1517), (2.861e-08, 0.0, -0.3391), (0.0551, -0.1696, 0.2885), (-0.1442, -0.1048, 0.2885), (-0.08915, -0.2744, 0.1783), (-0.2885, 0.0, 0.1783), (-0.1442, 0.1048, 0.2885), (0.1783, 0.0, 0.2885), (0.2334, -0.1696, 0.1783), (0.0551, 0.1696, 0.2885), (0.2334, 0.1696, 0.1783), (-0.08915, 0.2744, 0.1783), (-0.3226, -0.1048, 0.0), (-0.3226, 0.1048, 0.0), (-1.041e-09, -0.3391, 0.0), (-0.1993, -0.2744, 0.0), (0.3226, -0.1048, 0.0), (0.1993, -0.2744, 0.0), (0.1993, 0.2744, 0.0), (0.3226, 0.1048, 0.0), (-0.1993, 0.2744, 0.0), (-1.041e-09, 0.3391, 0.0), (-0.2334, -0.1696, -0.1783), (0.08915, -0.2744, -0.1783), (0.2885, 0.0, -0.1783), (0.08915, 0.2744, -0.1783), (-0.2334, 0.1696, -0.1783), (-0.0551, -0.1696, -0.2885), (-0.1783, 0.0, -0.2885), (0.1442, -0.1048, -0.2885), (0.1442, 0.1048, -0.2885), (-0.0551, 0.1696, -0.2885)], [], [(0, 13, 12), (1, 13, 15), (0, 12, 17), (0, 17, 19), (0, 19, 16), (1, 15, 22), (2, 14, 24), (3, 18, 26), (4, 20, 28), (5, 21, 30), (1, 22, 25), (2, 24, 27), (3, 26, 29), (4, 28, 31), (5, 30, 23), (6, 32, 37), (7, 33, 39), (8, 34, 40), (9, 35, 41), (10, 36, 38), (38, 41, 11), (38, 36, 41), (36, 9, 41), (41, 40, 11), (41, 35, 40), (35, 8, 40), (40, 39, 11), (40, 34, 39), (34, 7, 39), (39, 37, 11), (39, 33, 37), (33, 6, 37), (37, 38, 11), (37, 32, 38), (32, 10, 38), (23, 36, 10), (23, 30, 36), (30, 9, 36), (31, 35, 9), (31, 28, 35), (28, 8, 35), (29, 34, 8), (29, 26, 34), (26, 7, 34), (27, 33, 7), (27, 24, 33), (24, 6, 33), (25, 32, 6), (25, 22, 32), (22, 10, 32), (30, 31, 9), (30, 21, 31), (21, 4, 31), (28, 29, 8), (28, 20, 29), (20, 3, 29), (26, 27, 7), (26, 18, 27), (18, 2, 27), (24, 25, 6), (24, 14, 25), (14, 1, 25), (22, 23, 10), (22, 15, 23), (15, 5, 23), (16, 21, 5), (16, 19, 21), (19, 4, 21), (19, 20, 4), (19, 17, 20), (17, 3, 20), (17, 18, 3), (17, 12, 18), (12, 2, 18), (15, 16, 5), (15, 13, 16), (13, 0, 16), (12, 14, 2), (12, 13, 14), (13, 1, 14)])
_uv = me_icosphere_003.uv_layers.new(name='UVMap')
_uv.uv.foreach_set('vector', [0.1818, 0.0, 0.2273, 0.07873, 0.1364, 0.07873, 0.2727, 0.1575, 0.3182, 0.07873, 0.3636, 0.1575, 0.9091, 0.0, 0.9545, 0.07873, 0.8636, 0.07873, 0.7273, 0.0, 0.7727, 0.07873, 0.6818, 0.07873, 0.5455, 0.0, 0.5909, 0.07873, 0.5, 0.07873, 0.2727, 0.1575, 0.3636, 0.1575, 0.3182, 0.2362, 0.09091, 0.1575, 0.1818, 0.1575, 0.1364, 0.2362, 0.8182, 0.1575, 0.9091, 0.1575, 0.8636, 0.2362, 0.6364, 0.1575, 0.7273, 0.1575, 0.6818, 0.2362, 0.4545, 0.1575, 0.5455, 0.1575, 0.5, 0.2362, 0.2727, 0.1575, 0.3182, 0.2362, 0.2273, 0.2362, 0.09091, 0.1575, 0.1364, 0.2362, 0.04546, 0.2362, 0.8182, 0.1575, 0.8636, 0.2362, 0.7727, 0.2362, 0.6364, 0.1575, 0.6818, 0.2362, 0.5909, 0.2362, 0.4545, 0.1575, 0.5, 0.2362, 0.4091, 0.2362, 0.1818, 0.3149, 0.2727, 0.3149, 0.2273, 0.3937, 0.0, 0.3149, 0.09091, 0.3149, 0.04546, 0.3937, 0.7273, 0.3149, 0.8182, 0.3149, 0.7727, 0.3937, 0.5455, 0.3149, 0.6364, 0.3149, 0.5909, 0.3937, 0.3636, 0.3149, 0.4545, 0.3149, 0.4091, 0.3937, 0.4091, 0.3937, 0.5, 0.3937, 0.4545, 0.4724, 0.4091, 0.3937, 0.4545, 0.3149, 0.5, 0.3937, 0.4545, 0.3149, 0.5455, 0.3149, 0.5, 0.3937, 0.5909, 0.3937, 0.6818, 0.3937, 0.6364, 0.4724, 0.5909, 0.3937, 0.6364, 0.3149, 0.6818, 0.3937, 0.6364, 0.3149, 0.7273, 0.3149, 0.6818, 0.3937, 0.7727, 0.3937, 0.8636, 0.3937, 0.8182, 0.4724, 0.7727, 0.3937, 0.8182, 0.3149, 0.8636, 0.3937, 0.8182, 0.3149, 0.9091, 0.3149, 0.8636, 0.3937, 0.04546, 0.3937, 0.1364, 0.3937, 0.09091, 0.4724, 0.04546, 0.3937, 0.09091, 0.3149, 0.1364, 0.3937, 0.09091, 0.3149, 0.1818, 0.3149, 0.1364, 0.3937, 0.2273, 0.3937, 0.3182, 0.3937, 0.2727, 0.4724, 0.2273, 0.3937, 0.2727, 0.3149, 0.3182, 0.3937, 0.2727, 0.3149, 0.3636, 0.3149, 0.3182, 0.3937, 0.4091, 0.2362, 0.4545, 0.3149, 0.3636, 0.3149, 0.4091, 0.2362, 0.5, 0.2362, 0.4545, 0.3149, 0.5, 0.2362, 0.5455, 0.3149, 0.4545, 0.3149, 0.5909, 0.2362, 0.6364, 0.3149, 0.5455, 0.3149, 0.5909, 0.2362, 0.6818, 0.2362, 0.6364, 0.3149, 0.6818, 0.2362, 0.7273, 0.3149, 0.6364, 0.3149, 0.7727, 0.2362, 0.8182, 0.3149, 0.7273, 0.3149, 0.7727, 0.2362, 0.8636, 0.2362, 0.8182, 0.3149, 0.8636, 0.2362, 0.9091, 0.3149, 0.8182, 0.3149, 0.04546, 0.2362, 0.09091, 0.3149, 0.0, 0.3149, 0.04546, 0.2362, 0.1364, 0.2362, 0.09091, 0.3149, 0.1364, 0.2362, 0.1818, 0.3149, 0.09091, 0.3149, 0.2273, 0.2362, 0.2727, 0.3149, 0.1818, 0.3149, 0.2273, 0.2362, 0.3182, 0.2362, 0.2727, 0.3149, 0.3182, 0.2362, 0.3636, 0.3149, 0.2727, 0.3149, 0.5, 0.2362, 0.5909, 0.2362, 0.5455, 0.3149, 0.5, 0.2362, 0.5455, 0.1575, 0.5909, 0.2362, 0.5455, 0.1575, 0.6364, 0.1575, 0.5909, 0.2362, 0.6818, 0.2362, 0.7727, 0.2362, 0.7273, 0.3149, 0.6818, 0.2362, 0.7273, 0.1575, 0.7727, 0.2362, 0.7273, 0.1575, 0.8182, 0.1575, 0.7727, 0.2362, 0.8636, 0.2362, 0.9545, 0.2362, 0.9091, 0.3149, 0.8636, 0.2362, 0.9091, 0.1575, 0.9545, 0.2362, 0.9091, 0.1575, 1.0, 0.1575, 0.9545, 0.2362, 0.1364, 0.2362, 0.2273, 0.2362, 0.1818, 0.3149, 0.1364, 0.2362, 0.1818, 0.1575, 0.2273, 0.2362, 0.1818, 0.1575, 0.2727, 0.1575, 0.2273, 0.2362, 0.3182, 0.2362, 0.4091, 0.2362, 0.3636, 0.3149, 0.3182, 0.2362, 0.3636, 0.1575, 0.4091, 0.2362, 0.3636, 0.1575, 0.4545, 0.1575, 0.4091, 0.2362, 0.5, 0.07873, 0.5455, 0.1575, 0.4545, 0.1575, 0.5, 0.07873, 0.5909, 0.07873, 0.5455, 0.1575, 0.5909, 0.07873, 0.6364, 0.1575, 0.5455, 0.1575, 0.6818, 0.07873, 0.7273, 0.1575, 0.6364, 0.1575, 0.6818, 0.07873, 0.7727, 0.07873, 0.7273, 0.1575, 0.7727, 0.07873, 0.8182, 0.1575, 0.7273, 0.1575, 0.8636, 0.07873, 0.9091, 0.1575, 0.8182, 0.1575, 0.8636, 0.07873, 0.9545, 0.07873, 0.9091, 0.1575, 0.9545, 0.07873, 1.0, 0.1575, 0.9091, 0.1575, 0.3636, 0.1575, 0.4091, 0.07873, 0.4545, 0.1575, 0.3636, 0.1575, 0.3182, 0.07873, 0.4091, 0.07873, 0.3182, 0.07873, 0.3636, 0.0, 0.4091, 0.07873, 0.1364, 0.07873, 0.1818, 0.1575, 0.09091, 0.1575, 0.1364, 0.07873, 0.2273, 0.07873, 0.1818, 0.1575, 0.2273, 0.07873, 0.2727, 0.1575, 0.1818, 0.1575])
me_icosphere_003.update()
me_cube_007 = bpy.data.meshes.new('Cube.007')
me_cube_007.from_pydata([(-0.3896, 0.4126, -1.936), (-0.5084, 0.5271, 1.295), (-0.3896, -0.3651, -1.936), (-0.5084, -0.4796, 1.965), (0.3882, 0.4126, -1.936), (0.507, 0.5271, 1.295), (0.3882, -0.3651, -1.936), (0.507, -0.4796, 1.965)], [], [(0, 1, 3, 2), (2, 3, 7, 6), (6, 7, 5, 4), (4, 5, 1, 0), (2, 6, 4, 0), (7, 3, 1, 5)])
_uv = me_cube_007.uv_layers.new(name='UVMap')
_uv.uv.foreach_set('vector', [0.375, 0.0, 0.625, 0.0, 0.625, 0.25, 0.375, 0.25, 0.375, 0.25, 0.625, 0.25, 0.625, 0.5, 0.375, 0.5, 0.375, 0.5, 0.625, 0.5, 0.625, 0.75, 0.375, 0.75, 0.375, 0.75, 0.625, 0.75, 0.625, 1.0, 0.375, 1.0, 0.125, 0.5, 0.375, 0.5, 0.375, 0.75, 0.125, 0.75, 0.625, 0.5, 0.875, 0.5, 0.875, 0.75, 0.625, 0.75])
me_cube_007.update()
me_cube_008 = bpy.data.meshes.new('Cube.008')
me_cube_008.from_pydata([(-0.7625, -1.414, -0.06516), (-0.7625, 4.604e-08, -1.079), (-0.7625, 1.414, -0.06516), (0.7625, -1.414, -0.06516), (0.7625, 4.604e-08, -1.079), (0.7625, 1.414, -0.06516), (-0.7625, -0.8825, 0.749), (-0.7625, 0.8825, 0.749), (0.7625, 0.8825, 0.749), (0.7625, -0.8825, 0.749)], [], [(5, 2, 7, 8), (1, 2, 5, 4), (0, 6, 7, 2, 1), (1, 4, 3, 0), (4, 5, 8, 9, 3), (8, 7, 6, 9), (3, 9, 6, 0)])
_uv = me_cube_008.uv_layers.new(name='UVMap')
_uv.uv.foreach_set('vector', [0.625, 0.5, 0.875, 0.5, 0.875, 0.594, 0.625, 0.594, 0.375, 0.25, 0.625, 0.25, 0.625, 0.5, 0.375, 0.5, 0.375, 0.0, 0.469, 0.0, 0.625, 0.156, 0.625, 0.25, 0.375, 0.25, 0.125, 0.5, 0.375, 0.5, 0.375, 0.75, 0.125, 0.75, 0.375, 0.5, 0.625, 0.5, 0.625, 0.594, 0.469, 0.75, 0.375, 0.75, 0.625, 0.75, 0.625, 1.0, 0.469, 1.0, 0.469, 0.75, 0.375, 0.75, 0.469, 0.75, 0.469, 1.0, 0.375, 1.0])
me_cube_008.update()
me_cube_009 = bpy.data.meshes.new('Cube.009')
me_cube_009.from_pydata([(-0.6473, -0.6473, -0.4304), (-0.6473, -0.6473, 0.4304), (-0.6473, 0.6473, -0.4304), (-0.6473, 0.6473, 0.4304), (0.6473, -0.6473, -0.4304), (0.6473, -0.6473, 0.4304), (0.6473, 0.6473, -0.4304), (0.6473, 0.6473, 0.4304)], [], [(0, 1, 3, 2), (2, 3, 7, 6), (6, 7, 5, 4), (4, 5, 1, 0), (2, 6, 4, 0), (7, 3, 1, 5)])
_uv = me_cube_009.uv_layers.new(name='UVMap')
_uv.uv.foreach_set('vector', [0.375, 0.0, 0.625, 0.0, 0.625, 0.25, 0.375, 0.25, 0.375, 0.25, 0.625, 0.25, 0.625, 0.5, 0.375, 0.5, 0.375, 0.5, 0.625, 0.5, 0.625, 0.75, 0.375, 0.75, 0.375, 0.75, 0.625, 0.75, 0.625, 1.0, 0.375, 1.0, 0.125, 0.5, 0.375, 0.5, 0.375, 0.75, 0.125, 0.75, 0.625, 0.5, 0.875, 0.5, 0.875, 0.75, 0.625, 0.75])
me_cube_009.update()
me_cube_010 = bpy.data.meshes.new('Cube.010')
me_cube_010.from_pydata([(-0.7892, -0.9989, -1.866), (-0.9138, -1.422, 1.38), (-0.7892, 1.001, -1.866), (-0.9138, 1.424, 1.38), (0.7752, -0.9989, -1.866), (0.7752, -1.37, 1.421), (0.7752, 1.001, -1.866), (0.7752, 1.372, 1.421), (-1.1, -1.632, -0.09759), (-1.1, 1.634, -0.09759), (1.222, 1.645, 0.2657), (1.222, -1.643, 0.2657), (0.7752, 0.3344, -1.866), (0.7752, -0.3323, -1.866), (-0.8584, 0.4548, 1.819), (-0.8584, -0.4526, 1.819), (-0.7892, -0.3323, -1.866), (-0.7892, 0.3344, -1.866), (0.7752, 0.4548, 1.595), (0.7752, -0.4526, 1.595), (1.222, 0.5454, 0.2657), (1.222, -0.5432, 0.2657), (-1.1, -0.5432, -0.09759), (-1.1, 0.5454, -0.09759), (-0.007021, 1.001, -1.866), (-0.04162, 1.715, 1.62), (-0.007021, -0.9989, -1.866), (-0.04162, -1.713, 1.62), (0.06064, -2.055, 0.08408), (0.06064, 2.058, 0.08408), (-0.04162, 0.4548, 1.707), (-0.04162, -0.4526, 1.707), (-0.007021, 0.3344, -1.866), (-0.007021, -0.3323, -1.866)], [], [(0, 8, 22, 16), (29, 25, 7, 10), (23, 14, 3, 9), (28, 27, 1, 8), (21, 19, 5, 11), (33, 13, 4, 26), (26, 28, 8, 0), (31, 15, 1, 27), (24, 29, 10, 6), (13, 21, 11, 4), (24, 6, 12, 32), (30, 14, 15, 31), (25, 3, 14, 30), (12, 20, 21, 13), (6, 10, 20, 12), (16, 22, 23, 17), (17, 23, 9, 2), (32, 12, 13, 33), (10, 7, 18, 20), (20, 18, 19, 21), (8, 1, 15, 22), (22, 15, 14, 23), (17, 32, 33, 16), (7, 25, 30, 18), (18, 30, 31, 19), (2, 24, 32, 17), (2, 9, 29, 24), (19, 31, 27, 5), (4, 11, 28, 26), (16, 33, 26, 0), (11, 5, 27, 28), (9, 3, 25, 29)])
_uv = me_cube_010.uv_layers.new(name='UVMap')
_uv.uv.foreach_set('vector', [0.375, 0.0, 0.5095, 0.0, 0.5095, 0.08333, 0.375, 0.08333, 0.5095, 0.375, 0.625, 0.375, 0.625, 0.5, 0.5095, 0.5, 0.5095, 0.1667, 0.625, 0.1667, 0.5986, 0.25, 0.5095, 0.25, 0.5095, 0.875, 0.625, 0.875, 0.5986, 1.0, 0.5095, 1.0, 0.5095, 0.6667, 0.625, 0.6667, 0.625, 0.75, 0.5095, 0.75, 0.25, 0.6667, 0.375, 0.6667, 0.375, 0.75, 0.25, 0.75, 0.375, 0.875, 0.5095, 0.875, 0.5095, 1.0, 0.375, 1.0, 0.75, 0.6667, 0.875, 0.6667, 0.8715, 0.7551, 0.75, 0.75, 0.375, 0.375, 0.5095, 0.375, 0.5095, 0.5, 0.375, 0.5, 0.375, 0.6667, 0.5095, 0.6667, 0.5095, 0.75, 0.375, 0.75, 0.25, 0.5, 0.375, 0.5, 0.375, 0.5833, 0.25, 0.5833, 0.75, 0.5833, 0.875, 0.5833, 0.875, 0.6667, 0.75, 0.6667, 0.75, 0.5, 0.8715, 0.4949, 0.875, 0.5833, 0.75, 0.5833, 0.375, 0.5833, 0.5095, 0.5833, 0.5095, 0.6667, 0.375, 0.6667, 0.375, 0.5, 0.5095, 0.5, 0.5095, 0.5833, 0.375, 0.5833, 0.375, 0.08333, 0.5095, 0.08333, 0.5095, 0.1667, 0.375, 0.1667, 0.375, 0.1667, 0.5095, 0.1667, 0.5095, 0.25, 0.375, 0.25, 0.25, 0.5833, 0.375, 0.5833, 0.375, 0.6667, 0.25, 0.6667, 0.5095, 0.5, 0.625, 0.5, 0.625, 0.5833, 0.5095, 0.5833, 0.5095, 0.5833, 0.625, 0.5833, 0.625, 0.6667, 0.5095, 0.6667, 0.5095, 0.0, 0.5986, 0.0, 0.625, 0.08333, 0.5095, 0.08333, 0.5095, 0.08333, 0.625, 0.08333, 0.625, 0.1667, 0.5095, 0.1667, 0.125, 0.5833, 0.25, 0.5833, 0.25, 0.6667, 0.125, 0.6667, 0.625, 0.5, 0.75, 0.5, 0.75, 0.5833, 0.625, 0.5833, 0.625, 0.5833, 0.75, 0.5833, 0.75, 0.6667, 0.625, 0.6667, 0.125, 0.5, 0.25, 0.5, 0.25, 0.5833, 0.125, 0.5833, 0.375, 0.25, 0.5095, 0.25, 0.5095, 0.375, 0.375, 0.375, 0.625, 0.6667, 0.75, 0.6667, 0.75, 0.75, 0.625, 0.75, 0.375, 0.75, 0.5095, 0.75, 0.5095, 0.875, 0.375, 0.875, 0.125, 0.6667, 0.25, 0.6667, 0.25, 0.75, 0.125, 0.75, 0.5095, 0.75, 0.625, 0.75, 0.625, 0.875, 0.5095, 0.875, 0.5095, 0.25, 0.5986, 0.25, 0.625, 0.375, 0.5095, 0.375])
me_cube_010.update()
me_icosphere_004 = bpy.data.meshes.new('Icosphere.004')
me_icosphere_004.from_pydata([(1.371e-09, -4.768e-07, 0.4515), (-0.3267, 0.2374, 0.2019), (0.1248, 0.384, 0.2019), (0.4038, -4.768e-07, 0.2019), (0.1248, -0.384, 0.2019), (-0.3267, -0.2374, 0.2019), (-0.1248, 0.384, -0.2019), (0.3267, 0.2374, -0.2019), (0.3267, -0.2374, -0.2019), (-0.1248, -0.384, -0.2019), (-0.4038, -4.768e-07, -0.2019), (1.371e-09, -4.768e-07, -0.4515), (0.07334, 0.2257, 0.384), (-0.192, 0.1395, 0.384), (-0.1187, 0.3652, 0.2374), (-0.384, -4.768e-07, 0.2374), (-0.192, -0.1395, 0.384), (0.2374, -4.768e-07, 0.384), (0.3107, 0.2257, 0.2374), (0.07334, -0.2257, 0.384), (0.3107, -0.2257, 0.2374), (-0.1187, -0.3652, 0.2374), (-0.4294, 0.1395, -3.815e-06), (-0.4294, -0.1395, -3.815e-06), (1.371e-09, 0.4515, -3.815e-06), (-0.2654, 0.3653, -3.815e-06), (0.4294, 0.1395, -3.815e-06), (0.2654, 0.3653, -3.815e-06), (0.2654, -0.3653, -3.815e-06), (0.4294, -0.1395, -3.815e-06), (-0.2654, -0.3653, -3.815e-06), (1.371e-09, -0.4515, -3.815e-06), (-0.3107, 0.2257, -0.2374), (0.1187, 0.3652, -0.2374), (0.384, -4.768e-07, -0.2374), (0.1187, -0.3652, -0.2374), (-0.3107, -0.2257, -0.2374), (-0.07334, 0.2257, -0.3841), (-0.2374, -4.768e-07, -0.3841), (0.192, 0.1395, -0.3841), (0.192, -0.1395, -0.3841), (-0.07334, -0.2257, -0.3841)], [], [(0, 13, 12), (1, 13, 15), (0, 12, 17), (0, 17, 19), (0, 19, 16), (1, 15, 22), (2, 14, 24), (3, 18, 26), (4, 20, 28), (5, 21, 30), (1, 22, 25), (2, 24, 27), (3, 26, 29), (4, 28, 31), (5, 30, 23), (6, 32, 37), (7, 33, 39), (8, 34, 40), (9, 35, 41), (10, 36, 38), (38, 41, 11), (38, 36, 41), (36, 9, 41), (41, 40, 11), (41, 35, 40), (35, 8, 40), (40, 39, 11), (40, 34, 39), (34, 7, 39), (39, 37, 11), (39, 33, 37), (33, 6, 37), (37, 38, 11), (37, 32, 38), (32, 10, 38), (23, 36, 10), (23, 30, 36), (30, 9, 36), (31, 35, 9), (31, 28, 35), (28, 8, 35), (29, 34, 8), (29, 26, 34), (26, 7, 34), (27, 33, 7), (27, 24, 33), (24, 6, 33), (25, 32, 6), (25, 22, 32), (22, 10, 32), (30, 31, 9), (30, 21, 31), (21, 4, 31), (28, 29, 8), (28, 20, 29), (20, 3, 29), (26, 27, 7), (26, 18, 27), (18, 2, 27), (24, 25, 6), (24, 14, 25), (14, 1, 25), (22, 23, 10), (22, 15, 23), (15, 5, 23), (16, 21, 5), (16, 19, 21), (19, 4, 21), (19, 20, 4), (19, 17, 20), (17, 3, 20), (17, 18, 3), (17, 12, 18), (12, 2, 18), (15, 16, 5), (15, 13, 16), (13, 0, 16), (12, 14, 2), (12, 13, 14), (13, 1, 14)])
_uv = me_icosphere_004.uv_layers.new(name='UVMap')
_uv.uv.foreach_set('vector', [0.1818, 0.0, 0.2273, 0.07873, 0.1364, 0.07873, 0.2727, 0.1575, 0.3182, 0.07873, 0.3636, 0.1575, 0.9091, 0.0, 0.9545, 0.07873, 0.8636, 0.07873, 0.7273, 0.0, 0.7727, 0.07873, 0.6818, 0.07873, 0.5455, 0.0, 0.5909, 0.07873, 0.5, 0.07873, 0.2727, 0.1575, 0.3636, 0.1575, 0.3182, 0.2362, 0.09091, 0.1575, 0.1818, 0.1575, 0.1364, 0.2362, 0.8182, 0.1575, 0.9091, 0.1575, 0.8636, 0.2362, 0.6364, 0.1575, 0.7273, 0.1575, 0.6818, 0.2362, 0.4545, 0.1575, 0.5455, 0.1575, 0.5, 0.2362, 0.2727, 0.1575, 0.3182, 0.2362, 0.2273, 0.2362, 0.09091, 0.1575, 0.1364, 0.2362, 0.04546, 0.2362, 0.8182, 0.1575, 0.8636, 0.2362, 0.7727, 0.2362, 0.6364, 0.1575, 0.6818, 0.2362, 0.5909, 0.2362, 0.4545, 0.1575, 0.5, 0.2362, 0.4091, 0.2362, 0.1818, 0.3149, 0.2727, 0.3149, 0.2273, 0.3937, 0.0, 0.3149, 0.09091, 0.3149, 0.04546, 0.3937, 0.7273, 0.3149, 0.8182, 0.3149, 0.7727, 0.3937, 0.5455, 0.3149, 0.6364, 0.3149, 0.5909, 0.3937, 0.3636, 0.3149, 0.4545, 0.3149, 0.4091, 0.3937, 0.4091, 0.3937, 0.5, 0.3937, 0.4545, 0.4724, 0.4091, 0.3937, 0.4545, 0.3149, 0.5, 0.3937, 0.4545, 0.3149, 0.5455, 0.3149, 0.5, 0.3937, 0.5909, 0.3937, 0.6818, 0.3937, 0.6364, 0.4724, 0.5909, 0.3937, 0.6364, 0.3149, 0.6818, 0.3937, 0.6364, 0.3149, 0.7273, 0.3149, 0.6818, 0.3937, 0.7727, 0.3937, 0.8636, 0.3937, 0.8182, 0.4724, 0.7727, 0.3937, 0.8182, 0.3149, 0.8636, 0.3937, 0.8182, 0.3149, 0.9091, 0.3149, 0.8636, 0.3937, 0.04546, 0.3937, 0.1364, 0.3937, 0.09091, 0.4724, 0.04546, 0.3937, 0.09091, 0.3149, 0.1364, 0.3937, 0.09091, 0.3149, 0.1818, 0.3149, 0.1364, 0.3937, 0.2273, 0.3937, 0.3182, 0.3937, 0.2727, 0.4724, 0.2273, 0.3937, 0.2727, 0.3149, 0.3182, 0.3937, 0.2727, 0.3149, 0.3636, 0.3149, 0.3182, 0.3937, 0.4091, 0.2362, 0.4545, 0.3149, 0.3636, 0.3149, 0.4091, 0.2362, 0.5, 0.2362, 0.4545, 0.3149, 0.5, 0.2362, 0.5455, 0.3149, 0.4545, 0.3149, 0.5909, 0.2362, 0.6364, 0.3149, 0.5455, 0.3149, 0.5909, 0.2362, 0.6818, 0.2362, 0.6364, 0.3149, 0.6818, 0.2362, 0.7273, 0.3149, 0.6364, 0.3149, 0.7727, 0.2362, 0.8182, 0.3149, 0.7273, 0.3149, 0.7727, 0.2362, 0.8636, 0.2362, 0.8182, 0.3149, 0.8636, 0.2362, 0.9091, 0.3149, 0.8182, 0.3149, 0.04546, 0.2362, 0.09091, 0.3149, 0.0, 0.3149, 0.04546, 0.2362, 0.1364, 0.2362, 0.09091, 0.3149, 0.1364, 0.2362, 0.1818, 0.3149, 0.09091, 0.3149, 0.2273, 0.2362, 0.2727, 0.3149, 0.1818, 0.3149, 0.2273, 0.2362, 0.3182, 0.2362, 0.2727, 0.3149, 0.3182, 0.2362, 0.3636, 0.3149, 0.2727, 0.3149, 0.5, 0.2362, 0.5909, 0.2362, 0.5455, 0.3149, 0.5, 0.2362, 0.5455, 0.1575, 0.5909, 0.2362, 0.5455, 0.1575, 0.6364, 0.1575, 0.5909, 0.2362, 0.6818, 0.2362, 0.7727, 0.2362, 0.7273, 0.3149, 0.6818, 0.2362, 0.7273, 0.1575, 0.7727, 0.2362, 0.7273, 0.1575, 0.8182, 0.1575, 0.7727, 0.2362, 0.8636, 0.2362, 0.9545, 0.2362, 0.9091, 0.3149, 0.8636, 0.2362, 0.9091, 0.1575, 0.9545, 0.2362, 0.9091, 0.1575, 1.0, 0.1575, 0.9545, 0.2362, 0.1364, 0.2362, 0.2273, 0.2362, 0.1818, 0.3149, 0.1364, 0.2362, 0.1818, 0.1575, 0.2273, 0.2362, 0.1818, 0.1575, 0.2727, 0.1575, 0.2273, 0.2362, 0.3182, 0.2362, 0.4091, 0.2362, 0.3636, 0.3149, 0.3182, 0.2362, 0.3636, 0.1575, 0.4091, 0.2362, 0.3636, 0.1575, 0.4545, 0.1575, 0.4091, 0.2362, 0.5, 0.07873, 0.5455, 0.1575, 0.4545, 0.1575, 0.5, 0.07873, 0.5909, 0.07873, 0.5455, 0.1575, 0.5909, 0.07873, 0.6364, 0.1575, 0.5455, 0.1575, 0.6818, 0.07873, 0.7273, 0.1575, 0.6364, 0.1575, 0.6818, 0.07873, 0.7727, 0.07873, 0.7273, 0.1575, 0.7727, 0.07873, 0.8182, 0.1575, 0.7273, 0.1575, 0.8636, 0.07873, 0.9091, 0.1575, 0.8182, 0.1575, 0.8636, 0.07873, 0.9545, 0.07873, 0.9091, 0.1575, 0.9545, 0.07873, 1.0, 0.1575, 0.9091, 0.1575, 0.3636, 0.1575, 0.4091, 0.07873, 0.4545, 0.1575, 0.3636, 0.1575, 0.3182, 0.07873, 0.4091, 0.07873, 0.3182, 0.07873, 0.3636, 0.0, 0.4091, 0.07873, 0.1364, 0.07873, 0.1818, 0.1575, 0.09091, 0.1575, 0.1364, 0.07873, 0.2273, 0.07873, 0.1818, 0.1575, 0.2273, 0.07873, 0.2727, 0.1575, 0.1818, 0.1575])
me_icosphere_004.update()
me_cube_011 = bpy.data.meshes.new('Cube.011')
me_cube_011.from_pydata([(-0.3157, 0.4507, -1.539), (-0.412, -0.8742, 0.7207), (-0.3157, 1.005, -1.24), (-0.412, -0.414, 1.586), (0.3146, 0.4507, -1.539), (0.4109, -0.8742, 0.7207), (0.3146, 1.005, -1.24), (0.4109, -0.414, 1.586)], [], [(0, 1, 3, 2), (2, 3, 7, 6), (6, 7, 5, 4), (4, 5, 1, 0), (2, 6, 4, 0), (7, 3, 1, 5)])
_uv = me_cube_011.uv_layers.new(name='UVMap')
_uv.uv.foreach_set('vector', [0.375, 0.0, 0.625, 0.0, 0.625, 0.25, 0.375, 0.25, 0.375, 0.25, 0.625, 0.25, 0.625, 0.5, 0.375, 0.5, 0.375, 0.5, 0.625, 0.5, 0.625, 0.75, 0.375, 0.75, 0.375, 0.75, 0.625, 0.75, 0.625, 1.0, 0.375, 1.0, 0.125, 0.5, 0.375, 0.5, 0.375, 0.75, 0.125, 0.75, 0.625, 0.5, 0.875, 0.5, 0.875, 0.75, 0.625, 0.75])
me_cube_011.update()
me_icosphere_005 = bpy.data.meshes.new('Icosphere.005')
me_icosphere_005.from_pydata([(7.039e-10, -4.768e-07, 0.3765), (-0.2724, 0.1979, 0.1684), (0.1041, 0.3203, 0.1684), (0.3368, -4.768e-07, 0.1684), (0.1041, -0.3203, 0.1684), (-0.2724, -0.1979, 0.1684), (-0.1041, 0.3203, -0.1684), (0.2724, 0.1979, -0.1684), (0.2724, -0.1979, -0.1684), (-0.1041, -0.3203, -0.1684), (-0.3368, -4.768e-07, -0.1684), (7.039e-10, -4.768e-07, -0.3765), (0.06117, 0.1883, 0.3203), (-0.1601, 0.1163, 0.3203), (-0.09897, 0.3046, 0.1979), (-0.3203, -4.768e-07, 0.1979), (-0.1601, -0.1163, 0.3203), (0.1979, -4.768e-07, 0.3203), (0.2591, 0.1883, 0.1979), (0.06117, -0.1883, 0.3203), (0.2591, -0.1883, 0.1979), (-0.09897, -0.3046, 0.1979), (-0.3581, 0.1163, -1.907e-06), (-0.3581, -0.1163, -1.907e-06), (7.039e-10, 0.3765, -1.907e-06), (-0.2213, 0.3046, -1.907e-06), (0.3581, 0.1163, -1.907e-06), (0.2213, 0.3046, -1.907e-06), (0.2213, -0.3046, -1.907e-06), (0.3581, -0.1163, -1.907e-06), (-0.2213, -0.3046, -1.907e-06), (7.039e-10, -0.3765, -1.907e-06), (-0.2591, 0.1883, -0.1979), (0.09897, 0.3046, -0.1979), (0.3203, -4.768e-07, -0.1979), (0.09897, -0.3046, -0.1979), (-0.2591, -0.1883, -0.1979), (-0.06117, 0.1883, -0.3203), (-0.1979, -4.768e-07, -0.3203), (0.1601, 0.1163, -0.3203), (0.1601, -0.1163, -0.3203), (-0.06117, -0.1883, -0.3203)], [], [(0, 13, 12), (1, 13, 15), (0, 12, 17), (0, 17, 19), (0, 19, 16), (1, 15, 22), (2, 14, 24), (3, 18, 26), (4, 20, 28), (5, 21, 30), (1, 22, 25), (2, 24, 27), (3, 26, 29), (4, 28, 31), (5, 30, 23), (6, 32, 37), (7, 33, 39), (8, 34, 40), (9, 35, 41), (10, 36, 38), (38, 41, 11), (38, 36, 41), (36, 9, 41), (41, 40, 11), (41, 35, 40), (35, 8, 40), (40, 39, 11), (40, 34, 39), (34, 7, 39), (39, 37, 11), (39, 33, 37), (33, 6, 37), (37, 38, 11), (37, 32, 38), (32, 10, 38), (23, 36, 10), (23, 30, 36), (30, 9, 36), (31, 35, 9), (31, 28, 35), (28, 8, 35), (29, 34, 8), (29, 26, 34), (26, 7, 34), (27, 33, 7), (27, 24, 33), (24, 6, 33), (25, 32, 6), (25, 22, 32), (22, 10, 32), (30, 31, 9), (30, 21, 31), (21, 4, 31), (28, 29, 8), (28, 20, 29), (20, 3, 29), (26, 27, 7), (26, 18, 27), (18, 2, 27), (24, 25, 6), (24, 14, 25), (14, 1, 25), (22, 23, 10), (22, 15, 23), (15, 5, 23), (16, 21, 5), (16, 19, 21), (19, 4, 21), (19, 20, 4), (19, 17, 20), (17, 3, 20), (17, 18, 3), (17, 12, 18), (12, 2, 18), (15, 16, 5), (15, 13, 16), (13, 0, 16), (12, 14, 2), (12, 13, 14), (13, 1, 14)])
_uv = me_icosphere_005.uv_layers.new(name='UVMap')
_uv.uv.foreach_set('vector', [0.1818, 0.0, 0.2273, 0.07873, 0.1364, 0.07873, 0.2727, 0.1575, 0.3182, 0.07873, 0.3636, 0.1575, 0.9091, 0.0, 0.9545, 0.07873, 0.8636, 0.07873, 0.7273, 0.0, 0.7727, 0.07873, 0.6818, 0.07873, 0.5455, 0.0, 0.5909, 0.07873, 0.5, 0.07873, 0.2727, 0.1575, 0.3636, 0.1575, 0.3182, 0.2362, 0.09091, 0.1575, 0.1818, 0.1575, 0.1364, 0.2362, 0.8182, 0.1575, 0.9091, 0.1575, 0.8636, 0.2362, 0.6364, 0.1575, 0.7273, 0.1575, 0.6818, 0.2362, 0.4545, 0.1575, 0.5455, 0.1575, 0.5, 0.2362, 0.2727, 0.1575, 0.3182, 0.2362, 0.2273, 0.2362, 0.09091, 0.1575, 0.1364, 0.2362, 0.04546, 0.2362, 0.8182, 0.1575, 0.8636, 0.2362, 0.7727, 0.2362, 0.6364, 0.1575, 0.6818, 0.2362, 0.5909, 0.2362, 0.4545, 0.1575, 0.5, 0.2362, 0.4091, 0.2362, 0.1818, 0.3149, 0.2727, 0.3149, 0.2273, 0.3937, 0.0, 0.3149, 0.09091, 0.3149, 0.04546, 0.3937, 0.7273, 0.3149, 0.8182, 0.3149, 0.7727, 0.3937, 0.5455, 0.3149, 0.6364, 0.3149, 0.5909, 0.3937, 0.3636, 0.3149, 0.4545, 0.3149, 0.4091, 0.3937, 0.4091, 0.3937, 0.5, 0.3937, 0.4545, 0.4724, 0.4091, 0.3937, 0.4545, 0.3149, 0.5, 0.3937, 0.4545, 0.3149, 0.5455, 0.3149, 0.5, 0.3937, 0.5909, 0.3937, 0.6818, 0.3937, 0.6364, 0.4724, 0.5909, 0.3937, 0.6364, 0.3149, 0.6818, 0.3937, 0.6364, 0.3149, 0.7273, 0.3149, 0.6818, 0.3937, 0.7727, 0.3937, 0.8636, 0.3937, 0.8182, 0.4724, 0.7727, 0.3937, 0.8182, 0.3149, 0.8636, 0.3937, 0.8182, 0.3149, 0.9091, 0.3149, 0.8636, 0.3937, 0.04546, 0.3937, 0.1364, 0.3937, 0.09091, 0.4724, 0.04546, 0.3937, 0.09091, 0.3149, 0.1364, 0.3937, 0.09091, 0.3149, 0.1818, 0.3149, 0.1364, 0.3937, 0.2273, 0.3937, 0.3182, 0.3937, 0.2727, 0.4724, 0.2273, 0.3937, 0.2727, 0.3149, 0.3182, 0.3937, 0.2727, 0.3149, 0.3636, 0.3149, 0.3182, 0.3937, 0.4091, 0.2362, 0.4545, 0.3149, 0.3636, 0.3149, 0.4091, 0.2362, 0.5, 0.2362, 0.4545, 0.3149, 0.5, 0.2362, 0.5455, 0.3149, 0.4545, 0.3149, 0.5909, 0.2362, 0.6364, 0.3149, 0.5455, 0.3149, 0.5909, 0.2362, 0.6818, 0.2362, 0.6364, 0.3149, 0.6818, 0.2362, 0.7273, 0.3149, 0.6364, 0.3149, 0.7727, 0.2362, 0.8182, 0.3149, 0.7273, 0.3149, 0.7727, 0.2362, 0.8636, 0.2362, 0.8182, 0.3149, 0.8636, 0.2362, 0.9091, 0.3149, 0.8182, 0.3149, 0.04546, 0.2362, 0.09091, 0.3149, 0.0, 0.3149, 0.04546, 0.2362, 0.1364, 0.2362, 0.09091, 0.3149, 0.1364, 0.2362, 0.1818, 0.3149, 0.09091, 0.3149, 0.2273, 0.2362, 0.2727, 0.3149, 0.1818, 0.3149, 0.2273, 0.2362, 0.3182, 0.2362, 0.2727, 0.3149, 0.3182, 0.2362, 0.3636, 0.3149, 0.2727, 0.3149, 0.5, 0.2362, 0.5909, 0.2362, 0.5455, 0.3149, 0.5, 0.2362, 0.5455, 0.1575, 0.5909, 0.2362, 0.5455, 0.1575, 0.6364, 0.1575, 0.5909, 0.2362, 0.6818, 0.2362, 0.7727, 0.2362, 0.7273, 0.3149, 0.6818, 0.2362, 0.7273, 0.1575, 0.7727, 0.2362, 0.7273, 0.1575, 0.8182, 0.1575, 0.7727, 0.2362, 0.8636, 0.2362, 0.9545, 0.2362, 0.9091, 0.3149, 0.8636, 0.2362, 0.9091, 0.1575, 0.9545, 0.2362, 0.9091, 0.1575, 1.0, 0.1575, 0.9545, 0.2362, 0.1364, 0.2362, 0.2273, 0.2362, 0.1818, 0.3149, 0.1364, 0.2362, 0.1818, 0.1575, 0.2273, 0.2362, 0.1818, 0.1575, 0.2727, 0.1575, 0.2273, 0.2362, 0.3182, 0.2362, 0.4091, 0.2362, 0.3636, 0.3149, 0.3182, 0.2362, 0.3636, 0.1575, 0.4091, 0.2362, 0.3636, 0.1575, 0.4545, 0.1575, 0.4091, 0.2362, 0.5, 0.07873, 0.5455, 0.1575, 0.4545, 0.1575, 0.5, 0.07873, 0.5909, 0.07873, 0.5455, 0.1575, 0.5909, 0.07873, 0.6364, 0.1575, 0.5455, 0.1575, 0.6818, 0.07873, 0.7273, 0.1575, 0.6364, 0.1575, 0.6818, 0.07873, 0.7727, 0.07873, 0.7273, 0.1575, 0.7727, 0.07873, 0.8182, 0.1575, 0.7273, 0.1575, 0.8636, 0.07873, 0.9091, 0.1575, 0.8182, 0.1575, 0.8636, 0.07873, 0.9545, 0.07873, 0.9091, 0.1575, 0.9545, 0.07873, 1.0, 0.1575, 0.9091, 0.1575, 0.3636, 0.1575, 0.4091, 0.07873, 0.4545, 0.1575, 0.3636, 0.1575, 0.3182, 0.07873, 0.4091, 0.07873, 0.3182, 0.07873, 0.3636, 0.0, 0.4091, 0.07873, 0.1364, 0.07873, 0.1818, 0.1575, 0.09091, 0.1575, 0.1364, 0.07873, 0.2273, 0.07873, 0.1818, 0.1575, 0.2273, 0.07873, 0.2727, 0.1575, 0.1818, 0.1575])
me_icosphere_005.update()
me_cube_012 = bpy.data.meshes.new('Cube.012')
me_cube_012.from_pydata([(-0.2362, 0.3004, -1.039), (-0.3083, -0.6922, 0.6539), (-0.2362, 0.7159, -0.815), (-0.3083, -0.2125, 0.9794), (0.236, 0.3004, -1.039), (0.3082, -0.6922, 0.6539), (0.236, 0.7159, -0.815), (0.3082, -0.2125, 0.9794)], [], [(0, 1, 3, 2), (2, 3, 7, 6), (6, 7, 5, 4), (4, 5, 1, 0), (2, 6, 4, 0), (7, 3, 1, 5)])
_uv = me_cube_012.uv_layers.new(name='UVMap')
_uv.uv.foreach_set('vector', [0.375, 0.0, 0.625, 0.0, 0.625, 0.25, 0.375, 0.25, 0.375, 0.25, 0.625, 0.25, 0.625, 0.5, 0.375, 0.5, 0.375, 0.5, 0.625, 0.5, 0.625, 0.75, 0.375, 0.75, 0.375, 0.75, 0.625, 0.75, 0.625, 1.0, 0.375, 1.0, 0.125, 0.5, 0.375, 0.5, 0.375, 0.75, 0.125, 0.75, 0.625, 0.5, 0.875, 0.5, 0.875, 0.75, 0.625, 0.75])
me_cube_012.update()
me_icosphere_006 = bpy.data.meshes.new('Icosphere.006')
me_icosphere_006.from_pydata([(1.393e-08, 4.768e-07, 0.304), (-0.22, 0.1598, 0.136), (0.08402, 0.2586, 0.136), (0.2719, 4.768e-07, 0.136), (0.08402, -0.2586, 0.136), (-0.22, -0.1598, 0.136), (-0.08402, 0.2586, -0.136), (0.22, 0.1598, -0.136), (0.22, -0.1598, -0.136), (-0.08402, -0.2586, -0.136), (-0.2719, 4.768e-07, -0.136), (1.393e-08, 4.768e-07, -0.304), (0.04939, 0.152, 0.2586), (-0.1293, 0.09394, 0.2586), (-0.07991, 0.2459, 0.1598), (-0.2586, 4.768e-07, 0.1598), (-0.1293, -0.09394, 0.2586), (0.1598, 4.768e-07, 0.2586), (0.2092, 0.152, 0.1598), (0.04939, -0.152, 0.2586), (0.2092, -0.152, 0.1598), (-0.07991, -0.2459, 0.1598), (-0.2891, 0.09394, 2.861e-06), (-0.2891, -0.09394, 2.861e-06), (1.393e-08, 0.304, 2.861e-06), (-0.1787, 0.2459, 2.861e-06), (0.2891, 0.09394, 2.861e-06), (0.1787, 0.2459, 2.861e-06), (0.1787, -0.2459, 2.861e-06), (0.2891, -0.09394, 2.861e-06), (-0.1787, -0.2459, 2.861e-06), (1.393e-08, -0.304, 2.861e-06), (-0.2092, 0.152, -0.1598), (0.07991, 0.2459, -0.1598), (0.2586, 4.768e-07, -0.1598), (0.07991, -0.2459, -0.1598), (-0.2092, -0.152, -0.1598), (-0.04939, 0.152, -0.2586), (-0.1598, 4.768e-07, -0.2586), (0.1293, 0.09394, -0.2586), (0.1293, -0.09394, -0.2586), (-0.04939, -0.152, -0.2586)], [], [(0, 13, 12), (1, 13, 15), (0, 12, 17), (0, 17, 19), (0, 19, 16), (1, 15, 22), (2, 14, 24), (3, 18, 26), (4, 20, 28), (5, 21, 30), (1, 22, 25), (2, 24, 27), (3, 26, 29), (4, 28, 31), (5, 30, 23), (6, 32, 37), (7, 33, 39), (8, 34, 40), (9, 35, 41), (10, 36, 38), (38, 41, 11), (38, 36, 41), (36, 9, 41), (41, 40, 11), (41, 35, 40), (35, 8, 40), (40, 39, 11), (40, 34, 39), (34, 7, 39), (39, 37, 11), (39, 33, 37), (33, 6, 37), (37, 38, 11), (37, 32, 38), (32, 10, 38), (23, 36, 10), (23, 30, 36), (30, 9, 36), (31, 35, 9), (31, 28, 35), (28, 8, 35), (29, 34, 8), (29, 26, 34), (26, 7, 34), (27, 33, 7), (27, 24, 33), (24, 6, 33), (25, 32, 6), (25, 22, 32), (22, 10, 32), (30, 31, 9), (30, 21, 31), (21, 4, 31), (28, 29, 8), (28, 20, 29), (20, 3, 29), (26, 27, 7), (26, 18, 27), (18, 2, 27), (24, 25, 6), (24, 14, 25), (14, 1, 25), (22, 23, 10), (22, 15, 23), (15, 5, 23), (16, 21, 5), (16, 19, 21), (19, 4, 21), (19, 20, 4), (19, 17, 20), (17, 3, 20), (17, 18, 3), (17, 12, 18), (12, 2, 18), (15, 16, 5), (15, 13, 16), (13, 0, 16), (12, 14, 2), (12, 13, 14), (13, 1, 14)])
_uv = me_icosphere_006.uv_layers.new(name='UVMap')
_uv.uv.foreach_set('vector', [0.1818, 0.0, 0.2273, 0.07873, 0.1364, 0.07873, 0.2727, 0.1575, 0.3182, 0.07873, 0.3636, 0.1575, 0.9091, 0.0, 0.9545, 0.07873, 0.8636, 0.07873, 0.7273, 0.0, 0.7727, 0.07873, 0.6818, 0.07873, 0.5455, 0.0, 0.5909, 0.07873, 0.5, 0.07873, 0.2727, 0.1575, 0.3636, 0.1575, 0.3182, 0.2362, 0.09091, 0.1575, 0.1818, 0.1575, 0.1364, 0.2362, 0.8182, 0.1575, 0.9091, 0.1575, 0.8636, 0.2362, 0.6364, 0.1575, 0.7273, 0.1575, 0.6818, 0.2362, 0.4545, 0.1575, 0.5455, 0.1575, 0.5, 0.2362, 0.2727, 0.1575, 0.3182, 0.2362, 0.2273, 0.2362, 0.09091, 0.1575, 0.1364, 0.2362, 0.04546, 0.2362, 0.8182, 0.1575, 0.8636, 0.2362, 0.7727, 0.2362, 0.6364, 0.1575, 0.6818, 0.2362, 0.5909, 0.2362, 0.4545, 0.1575, 0.5, 0.2362, 0.4091, 0.2362, 0.1818, 0.3149, 0.2727, 0.3149, 0.2273, 0.3937, 0.0, 0.3149, 0.09091, 0.3149, 0.04546, 0.3937, 0.7273, 0.3149, 0.8182, 0.3149, 0.7727, 0.3937, 0.5455, 0.3149, 0.6364, 0.3149, 0.5909, 0.3937, 0.3636, 0.3149, 0.4545, 0.3149, 0.4091, 0.3937, 0.4091, 0.3937, 0.5, 0.3937, 0.4545, 0.4724, 0.4091, 0.3937, 0.4545, 0.3149, 0.5, 0.3937, 0.4545, 0.3149, 0.5455, 0.3149, 0.5, 0.3937, 0.5909, 0.3937, 0.6818, 0.3937, 0.6364, 0.4724, 0.5909, 0.3937, 0.6364, 0.3149, 0.6818, 0.3937, 0.6364, 0.3149, 0.7273, 0.3149, 0.6818, 0.3937, 0.7727, 0.3937, 0.8636, 0.3937, 0.8182, 0.4724, 0.7727, 0.3937, 0.8182, 0.3149, 0.8636, 0.3937, 0.8182, 0.3149, 0.9091, 0.3149, 0.8636, 0.3937, 0.04546, 0.3937, 0.1364, 0.3937, 0.09091, 0.4724, 0.04546, 0.3937, 0.09091, 0.3149, 0.1364, 0.3937, 0.09091, 0.3149, 0.1818, 0.3149, 0.1364, 0.3937, 0.2273, 0.3937, 0.3182, 0.3937, 0.2727, 0.4724, 0.2273, 0.3937, 0.2727, 0.3149, 0.3182, 0.3937, 0.2727, 0.3149, 0.3636, 0.3149, 0.3182, 0.3937, 0.4091, 0.2362, 0.4545, 0.3149, 0.3636, 0.3149, 0.4091, 0.2362, 0.5, 0.2362, 0.4545, 0.3149, 0.5, 0.2362, 0.5455, 0.3149, 0.4545, 0.3149, 0.5909, 0.2362, 0.6364, 0.3149, 0.5455, 0.3149, 0.5909, 0.2362, 0.6818, 0.2362, 0.6364, 0.3149, 0.6818, 0.2362, 0.7273, 0.3149, 0.6364, 0.3149, 0.7727, 0.2362, 0.8182, 0.3149, 0.7273, 0.3149, 0.7727, 0.2362, 0.8636, 0.2362, 0.8182, 0.3149, 0.8636, 0.2362, 0.9091, 0.3149, 0.8182, 0.3149, 0.04546, 0.2362, 0.09091, 0.3149, 0.0, 0.3149, 0.04546, 0.2362, 0.1364, 0.2362, 0.09091, 0.3149, 0.1364, 0.2362, 0.1818, 0.3149, 0.09091, 0.3149, 0.2273, 0.2362, 0.2727, 0.3149, 0.1818, 0.3149, 0.2273, 0.2362, 0.3182, 0.2362, 0.2727, 0.3149, 0.3182, 0.2362, 0.3636, 0.3149, 0.2727, 0.3149, 0.5, 0.2362, 0.5909, 0.2362, 0.5455, 0.3149, 0.5, 0.2362, 0.5455, 0.1575, 0.5909, 0.2362, 0.5455, 0.1575, 0.6364, 0.1575, 0.5909, 0.2362, 0.6818, 0.2362, 0.7727, 0.2362, 0.7273, 0.3149, 0.6818, 0.2362, 0.7273, 0.1575, 0.7727, 0.2362, 0.7273, 0.1575, 0.8182, 0.1575, 0.7727, 0.2362, 0.8636, 0.2362, 0.9545, 0.2362, 0.9091, 0.3149, 0.8636, 0.2362, 0.9091, 0.1575, 0.9545, 0.2362, 0.9091, 0.1575, 1.0, 0.1575, 0.9545, 0.2362, 0.1364, 0.2362, 0.2273, 0.2362, 0.1818, 0.3149, 0.1364, 0.2362, 0.1818, 0.1575, 0.2273, 0.2362, 0.1818, 0.1575, 0.2727, 0.1575, 0.2273, 0.2362, 0.3182, 0.2362, 0.4091, 0.2362, 0.3636, 0.3149, 0.3182, 0.2362, 0.3636, 0.1575, 0.4091, 0.2362, 0.3636, 0.1575, 0.4545, 0.1575, 0.4091, 0.2362, 0.5, 0.07873, 0.5455, 0.1575, 0.4545, 0.1575, 0.5, 0.07873, 0.5909, 0.07873, 0.5455, 0.1575, 0.5909, 0.07873, 0.6364, 0.1575, 0.5455, 0.1575, 0.6818, 0.07873, 0.7273, 0.1575, 0.6364, 0.1575, 0.6818, 0.07873, 0.7727, 0.07873, 0.7273, 0.1575, 0.7727, 0.07873, 0.8182, 0.1575, 0.7273, 0.1575, 0.8636, 0.07873, 0.9091, 0.1575, 0.8182, 0.1575, 0.8636, 0.07873, 0.9545, 0.07873, 0.9091, 0.1575, 0.9545, 0.07873, 1.0, 0.1575, 0.9091, 0.1575, 0.3636, 0.1575, 0.4091, 0.07873, 0.4545, 0.1575, 0.3636, 0.1575, 0.3182, 0.07873, 0.4091, 0.07873, 0.3182, 0.07873, 0.3636, 0.0, 0.4091, 0.07873, 0.1364, 0.07873, 0.1818, 0.1575, 0.09091, 0.1575, 0.1364, 0.07873, 0.2273, 0.07873, 0.1818, 0.1575, 0.2273, 0.07873, 0.2727, 0.1575, 0.1818, 0.1575])
me_icosphere_006.update()
me_cube_013 = bpy.data.meshes.new('Cube.013')
me_cube_013.from_pydata([(-0.4718, 0.06472, -0.5373), (-0.3363, -0.4728, 0.3328), (-0.4718, 0.4228, -0.3441), (-0.3363, -0.04986, 0.5956), (0.4719, 0.06472, -0.5373), (0.3364, -0.4728, 0.3328), (0.4719, 0.4228, -0.3441), (0.3364, -0.04986, 0.5956), (-0.5395, -0.1876, -0.1289), (-0.5395, 0.201, 0.09697), (0.5396, 0.201, 0.09697), (0.5396, -0.1876, -0.1289)], [], [(8, 1, 3, 9), (9, 3, 7, 10), (10, 7, 5, 11), (11, 5, 1, 8), (2, 6, 4, 0), (7, 3, 1, 5), (4, 11, 8, 0), (6, 10, 11, 4), (2, 9, 10, 6), (0, 8, 9, 2)])
_uv = me_cube_013.uv_layers.new(name='UVMap')
_uv.uv.foreach_set('vector', [0.4923, 0.0, 0.625, 0.0, 0.625, 0.25, 0.4923, 0.25, 0.4923, 0.25, 0.625, 0.25, 0.625, 0.5, 0.4923, 0.5, 0.4923, 0.5, 0.625, 0.5, 0.625, 0.75, 0.4923, 0.75, 0.4923, 0.75, 0.625, 0.75, 0.625, 1.0, 0.4923, 1.0, 0.125, 0.5, 0.375, 0.5, 0.375, 0.75, 0.125, 0.75, 0.625, 0.5, 0.875, 0.5, 0.875, 0.75, 0.625, 0.75, 0.375, 0.75, 0.4923, 0.75, 0.4923, 1.0, 0.375, 1.0, 0.375, 0.5, 0.4923, 0.5, 0.4923, 0.75, 0.375, 0.75, 0.375, 0.25, 0.4923, 0.25, 0.4923, 0.5, 0.375, 0.5, 0.375, 0.0, 0.4923, 0.0, 0.4923, 0.25, 0.375, 0.25])
me_cube_013.update()
me_icosphere_007 = bpy.data.meshes.new('Icosphere.007')
me_icosphere_007.from_pydata([(-3.79e-08, 7.153e-07, 0.4515), (-0.3267, -0.2374, 0.2019), (0.1248, -0.384, 0.2019), (0.4038, 7.153e-07, 0.2019), (0.1248, 0.384, 0.2019), (-0.3267, 0.2374, 0.2019), (-0.1248, -0.384, -0.2019), (0.3267, -0.2374, -0.2019), (0.3267, 0.2374, -0.2019), (-0.1248, 0.384, -0.2019), (-0.4038, 7.153e-07, -0.2019), (4.104e-08, 7.153e-07, -0.4515), (0.07334, -0.2257, 0.384), (-0.192, -0.1395, 0.384), (-0.1187, -0.3652, 0.2374), (-0.384, 7.153e-07, 0.2374), (-0.192, 0.1395, 0.384), (0.2374, 7.153e-07, 0.384), (0.3107, -0.2257, 0.2374), (0.07334, 0.2257, 0.384), (0.3107, 0.2257, 0.2374), (-0.1187, 0.3653, 0.2374), (-0.4294, -0.1395, -3.815e-06), (-0.4294, 0.1395, -3.815e-06), (1.567e-09, -0.4515, -3.815e-06), (-0.2654, -0.3653, -3.815e-06), (0.4294, -0.1395, -3.815e-06), (0.2654, -0.3653, -3.815e-06), (0.2654, 0.3653, -3.815e-06), (0.4294, 0.1395, -3.815e-06), (-0.2654, 0.3653, -3.815e-06), (1.567e-09, 0.4515, -3.815e-06), (-0.3107, -0.2257, -0.2374), (0.1187, -0.3652, -0.2374), (0.384, 7.153e-07, -0.2374), (0.1187, 0.3653, -0.2374), (-0.3107, 0.2257, -0.2374), (-0.07334, -0.2257, -0.3841), (-0.2374, 7.153e-07, -0.3841), (0.192, -0.1395, -0.3841), (0.192, 0.1395, -0.3841), (-0.07334, 0.2257, -0.3841)], [], [(0, 13, 12), (1, 13, 15), (0, 12, 17), (0, 17, 19), (0, 19, 16), (1, 15, 22), (2, 14, 24), (3, 18, 26), (4, 20, 28), (5, 21, 30), (1, 22, 25), (2, 24, 27), (3, 26, 29), (4, 28, 31), (5, 30, 23), (6, 32, 37), (7, 33, 39), (8, 34, 40), (9, 35, 41), (10, 36, 38), (38, 41, 11), (38, 36, 41), (36, 9, 41), (41, 40, 11), (41, 35, 40), (35, 8, 40), (40, 39, 11), (40, 34, 39), (34, 7, 39), (39, 37, 11), (39, 33, 37), (33, 6, 37), (37, 38, 11), (37, 32, 38), (32, 10, 38), (23, 36, 10), (23, 30, 36), (30, 9, 36), (31, 35, 9), (31, 28, 35), (28, 8, 35), (29, 34, 8), (29, 26, 34), (26, 7, 34), (27, 33, 7), (27, 24, 33), (24, 6, 33), (25, 32, 6), (25, 22, 32), (22, 10, 32), (30, 31, 9), (30, 21, 31), (21, 4, 31), (28, 29, 8), (28, 20, 29), (20, 3, 29), (26, 27, 7), (26, 18, 27), (18, 2, 27), (24, 25, 6), (24, 14, 25), (14, 1, 25), (22, 23, 10), (22, 15, 23), (15, 5, 23), (16, 21, 5), (16, 19, 21), (19, 4, 21), (19, 20, 4), (19, 17, 20), (17, 3, 20), (17, 18, 3), (17, 12, 18), (12, 2, 18), (15, 16, 5), (15, 13, 16), (13, 0, 16), (12, 14, 2), (12, 13, 14), (13, 1, 14)])
_uv = me_icosphere_007.uv_layers.new(name='UVMap')
_uv.uv.foreach_set('vector', [0.1818, 0.0, 0.2273, 0.07873, 0.1364, 0.07873, 0.2727, 0.1575, 0.3182, 0.07873, 0.3636, 0.1575, 0.9091, 0.0, 0.9545, 0.07873, 0.8636, 0.07873, 0.7273, 0.0, 0.7727, 0.07873, 0.6818, 0.07873, 0.5455, 0.0, 0.5909, 0.07873, 0.5, 0.07873, 0.2727, 0.1575, 0.3636, 0.1575, 0.3182, 0.2362, 0.09091, 0.1575, 0.1818, 0.1575, 0.1364, 0.2362, 0.8182, 0.1575, 0.9091, 0.1575, 0.8636, 0.2362, 0.6364, 0.1575, 0.7273, 0.1575, 0.6818, 0.2362, 0.4545, 0.1575, 0.5455, 0.1575, 0.5, 0.2362, 0.2727, 0.1575, 0.3182, 0.2362, 0.2273, 0.2362, 0.09091, 0.1575, 0.1364, 0.2362, 0.04546, 0.2362, 0.8182, 0.1575, 0.8636, 0.2362, 0.7727, 0.2362, 0.6364, 0.1575, 0.6818, 0.2362, 0.5909, 0.2362, 0.4545, 0.1575, 0.5, 0.2362, 0.4091, 0.2362, 0.1818, 0.3149, 0.2727, 0.3149, 0.2273, 0.3937, 0.0, 0.3149, 0.09091, 0.3149, 0.04546, 0.3937, 0.7273, 0.3149, 0.8182, 0.3149, 0.7727, 0.3937, 0.5455, 0.3149, 0.6364, 0.3149, 0.5909, 0.3937, 0.3636, 0.3149, 0.4545, 0.3149, 0.4091, 0.3937, 0.4091, 0.3937, 0.5, 0.3937, 0.4545, 0.4724, 0.4091, 0.3937, 0.4545, 0.3149, 0.5, 0.3937, 0.4545, 0.3149, 0.5455, 0.3149, 0.5, 0.3937, 0.5909, 0.3937, 0.6818, 0.3937, 0.6364, 0.4724, 0.5909, 0.3937, 0.6364, 0.3149, 0.6818, 0.3937, 0.6364, 0.3149, 0.7273, 0.3149, 0.6818, 0.3937, 0.7727, 0.3937, 0.8636, 0.3937, 0.8182, 0.4724, 0.7727, 0.3937, 0.8182, 0.3149, 0.8636, 0.3937, 0.8182, 0.3149, 0.9091, 0.3149, 0.8636, 0.3937, 0.04546, 0.3937, 0.1364, 0.3937, 0.09091, 0.4724, 0.04546, 0.3937, 0.09091, 0.3149, 0.1364, 0.3937, 0.09091, 0.3149, 0.1818, 0.3149, 0.1364, 0.3937, 0.2273, 0.3937, 0.3182, 0.3937, 0.2727, 0.4724, 0.2273, 0.3937, 0.2727, 0.3149, 0.3182, 0.3937, 0.2727, 0.3149, 0.3636, 0.3149, 0.3182, 0.3937, 0.4091, 0.2362, 0.4545, 0.3149, 0.3636, 0.3149, 0.4091, 0.2362, 0.5, 0.2362, 0.4545, 0.3149, 0.5, 0.2362, 0.5455, 0.3149, 0.4545, 0.3149, 0.5909, 0.2362, 0.6364, 0.3149, 0.5455, 0.3149, 0.5909, 0.2362, 0.6818, 0.2362, 0.6364, 0.3149, 0.6818, 0.2362, 0.7273, 0.3149, 0.6364, 0.3149, 0.7727, 0.2362, 0.8182, 0.3149, 0.7273, 0.3149, 0.7727, 0.2362, 0.8636, 0.2362, 0.8182, 0.3149, 0.8636, 0.2362, 0.9091, 0.3149, 0.8182, 0.3149, 0.04546, 0.2362, 0.09091, 0.3149, 0.0, 0.3149, 0.04546, 0.2362, 0.1364, 0.2362, 0.09091, 0.3149, 0.1364, 0.2362, 0.1818, 0.3149, 0.09091, 0.3149, 0.2273, 0.2362, 0.2727, 0.3149, 0.1818, 0.3149, 0.2273, 0.2362, 0.3182, 0.2362, 0.2727, 0.3149, 0.3182, 0.2362, 0.3636, 0.3149, 0.2727, 0.3149, 0.5, 0.2362, 0.5909, 0.2362, 0.5455, 0.3149, 0.5, 0.2362, 0.5455, 0.1575, 0.5909, 0.2362, 0.5455, 0.1575, 0.6364, 0.1575, 0.5909, 0.2362, 0.6818, 0.2362, 0.7727, 0.2362, 0.7273, 0.3149, 0.6818, 0.2362, 0.7273, 0.1575, 0.7727, 0.2362, 0.7273, 0.1575, 0.8182, 0.1575, 0.7727, 0.2362, 0.8636, 0.2362, 0.9545, 0.2362, 0.9091, 0.3149, 0.8636, 0.2362, 0.9091, 0.1575, 0.9545, 0.2362, 0.9091, 0.1575, 1.0, 0.1575, 0.9545, 0.2362, 0.1364, 0.2362, 0.2273, 0.2362, 0.1818, 0.3149, 0.1364, 0.2362, 0.1818, 0.1575, 0.2273, 0.2362, 0.1818, 0.1575, 0.2727, 0.1575, 0.2273, 0.2362, 0.3182, 0.2362, 0.4091, 0.2362, 0.3636, 0.3149, 0.3182, 0.2362, 0.3636, 0.1575, 0.4091, 0.2362, 0.3636, 0.1575, 0.4545, 0.1575, 0.4091, 0.2362, 0.5, 0.07873, 0.5455, 0.1575, 0.4545, 0.1575, 0.5, 0.07873, 0.5909, 0.07873, 0.5455, 0.1575, 0.5909, 0.07873, 0.6364, 0.1575, 0.5455, 0.1575, 0.6818, 0.07873, 0.7273, 0.1575, 0.6364, 0.1575, 0.6818, 0.07873, 0.7727, 0.07873, 0.7273, 0.1575, 0.7727, 0.07873, 0.8182, 0.1575, 0.7273, 0.1575, 0.8636, 0.07873, 0.9091, 0.1575, 0.8182, 0.1575, 0.8636, 0.07873, 0.9545, 0.07873, 0.9091, 0.1575, 0.9545, 0.07873, 1.0, 0.1575, 0.9091, 0.1575, 0.3636, 0.1575, 0.4091, 0.07873, 0.4545, 0.1575, 0.3636, 0.1575, 0.3182, 0.07873, 0.4091, 0.07873, 0.3182, 0.07873, 0.3636, 0.0, 0.4091, 0.07873, 0.1364, 0.07873, 0.1818, 0.1575, 0.09091, 0.1575, 0.1364, 0.07873, 0.2273, 0.07873, 0.1818, 0.1575, 0.2273, 0.07873, 0.2727, 0.1575, 0.1818, 0.1575])
me_icosphere_007.update()
me_cube_014 = bpy.data.meshes.new('Cube.014')
me_cube_014.from_pydata([(-0.3157, -0.4507, -1.539), (-0.412, 0.8742, 0.7207), (-0.3157, -1.005, -1.24), (-0.412, 0.414, 1.586), (0.3146, -0.4507, -1.539), (0.4109, 0.8742, 0.7207), (0.3146, -1.005, -1.24), (0.4109, 0.414, 1.586)], [], [(0, 1, 3, 2), (2, 3, 7, 6), (6, 7, 5, 4), (4, 5, 1, 0), (2, 6, 4, 0), (7, 3, 1, 5)])
_uv = me_cube_014.uv_layers.new(name='UVMap')
_uv.uv.foreach_set('vector', [0.375, 0.0, 0.625, 0.0, 0.625, 0.25, 0.375, 0.25, 0.375, 0.25, 0.625, 0.25, 0.625, 0.5, 0.375, 0.5, 0.375, 0.5, 0.625, 0.5, 0.625, 0.75, 0.375, 0.75, 0.375, 0.75, 0.625, 0.75, 0.625, 1.0, 0.375, 1.0, 0.125, 0.5, 0.375, 0.5, 0.375, 0.75, 0.125, 0.75, 0.625, 0.5, 0.875, 0.5, 0.875, 0.75, 0.625, 0.75])
me_cube_014.update()
me_icosphere_008 = bpy.data.meshes.new('Icosphere.008')
me_icosphere_008.from_pydata([(3.503e-08, 0.0, 0.3765), (-0.2724, -0.1979, 0.1684), (0.1041, -0.3203, 0.1684), (0.3368, 0.0, 0.1684), (0.1041, 0.3203, 0.1684), (-0.2724, 0.1979, 0.1684), (-0.1041, -0.3203, -0.1684), (0.2724, -0.1979, -0.1684), (0.2724, 0.1979, -0.1684), (-0.1041, 0.3203, -0.1684), (-0.3368, 0.0, -0.1684), (-3.08e-08, 0.0, -0.3765), (0.06117, -0.1883, 0.3203), (-0.1601, -0.1163, 0.3203), (-0.09897, -0.3046, 0.198), (-0.3203, 0.0, 0.1979), (-0.1601, 0.1163, 0.3203), (0.1979, 0.0, 0.3203), (0.2591, -0.1883, 0.1979), (0.06117, 0.1883, 0.3203), (0.2591, 0.1883, 0.1979), (-0.09897, 0.3046, 0.198), (-0.3581, -0.1163, 2.861e-06), (-0.3581, 0.1163, 2.861e-06), (2.112e-09, -0.3765, 2.861e-06), (-0.2213, -0.3046, 2.861e-06), (0.3581, -0.1163, 2.861e-06), (0.2213, -0.3046, 2.861e-06), (0.2213, 0.3046, 2.861e-06), (0.3581, 0.1163, 2.861e-06), (-0.2213, 0.3046, 2.861e-06), (2.112e-09, 0.3765, 2.861e-06), (-0.2591, -0.1883, -0.1979), (0.09897, -0.3046, -0.1979), (0.3203, 0.0, -0.1979), (0.09897, 0.3046, -0.1979), (-0.2591, 0.1883, -0.1979), (-0.06117, -0.1883, -0.3203), (-0.1979, 0.0, -0.3203), (0.1601, -0.1163, -0.3203), (0.1601, 0.1163, -0.3203), (-0.06117, 0.1883, -0.3203)], [], [(0, 13, 12), (1, 13, 15), (0, 12, 17), (0, 17, 19), (0, 19, 16), (1, 15, 22), (2, 14, 24), (3, 18, 26), (4, 20, 28), (5, 21, 30), (1, 22, 25), (2, 24, 27), (3, 26, 29), (4, 28, 31), (5, 30, 23), (6, 32, 37), (7, 33, 39), (8, 34, 40), (9, 35, 41), (10, 36, 38), (38, 41, 11), (38, 36, 41), (36, 9, 41), (41, 40, 11), (41, 35, 40), (35, 8, 40), (40, 39, 11), (40, 34, 39), (34, 7, 39), (39, 37, 11), (39, 33, 37), (33, 6, 37), (37, 38, 11), (37, 32, 38), (32, 10, 38), (23, 36, 10), (23, 30, 36), (30, 9, 36), (31, 35, 9), (31, 28, 35), (28, 8, 35), (29, 34, 8), (29, 26, 34), (26, 7, 34), (27, 33, 7), (27, 24, 33), (24, 6, 33), (25, 32, 6), (25, 22, 32), (22, 10, 32), (30, 31, 9), (30, 21, 31), (21, 4, 31), (28, 29, 8), (28, 20, 29), (20, 3, 29), (26, 27, 7), (26, 18, 27), (18, 2, 27), (24, 25, 6), (24, 14, 25), (14, 1, 25), (22, 23, 10), (22, 15, 23), (15, 5, 23), (16, 21, 5), (16, 19, 21), (19, 4, 21), (19, 20, 4), (19, 17, 20), (17, 3, 20), (17, 18, 3), (17, 12, 18), (12, 2, 18), (15, 16, 5), (15, 13, 16), (13, 0, 16), (12, 14, 2), (12, 13, 14), (13, 1, 14)])
_uv = me_icosphere_008.uv_layers.new(name='UVMap')
_uv.uv.foreach_set('vector', [0.1818, 0.0, 0.2273, 0.07873, 0.1364, 0.07873, 0.2727, 0.1575, 0.3182, 0.07873, 0.3636, 0.1575, 0.9091, 0.0, 0.9545, 0.07873, 0.8636, 0.07873, 0.7273, 0.0, 0.7727, 0.07873, 0.6818, 0.07873, 0.5455, 0.0, 0.5909, 0.07873, 0.5, 0.07873, 0.2727, 0.1575, 0.3636, 0.1575, 0.3182, 0.2362, 0.09091, 0.1575, 0.1818, 0.1575, 0.1364, 0.2362, 0.8182, 0.1575, 0.9091, 0.1575, 0.8636, 0.2362, 0.6364, 0.1575, 0.7273, 0.1575, 0.6818, 0.2362, 0.4545, 0.1575, 0.5455, 0.1575, 0.5, 0.2362, 0.2727, 0.1575, 0.3182, 0.2362, 0.2273, 0.2362, 0.09091, 0.1575, 0.1364, 0.2362, 0.04546, 0.2362, 0.8182, 0.1575, 0.8636, 0.2362, 0.7727, 0.2362, 0.6364, 0.1575, 0.6818, 0.2362, 0.5909, 0.2362, 0.4545, 0.1575, 0.5, 0.2362, 0.4091, 0.2362, 0.1818, 0.3149, 0.2727, 0.3149, 0.2273, 0.3937, 0.0, 0.3149, 0.09091, 0.3149, 0.04546, 0.3937, 0.7273, 0.3149, 0.8182, 0.3149, 0.7727, 0.3937, 0.5455, 0.3149, 0.6364, 0.3149, 0.5909, 0.3937, 0.3636, 0.3149, 0.4545, 0.3149, 0.4091, 0.3937, 0.4091, 0.3937, 0.5, 0.3937, 0.4545, 0.4724, 0.4091, 0.3937, 0.4545, 0.3149, 0.5, 0.3937, 0.4545, 0.3149, 0.5455, 0.3149, 0.5, 0.3937, 0.5909, 0.3937, 0.6818, 0.3937, 0.6364, 0.4724, 0.5909, 0.3937, 0.6364, 0.3149, 0.6818, 0.3937, 0.6364, 0.3149, 0.7273, 0.3149, 0.6818, 0.3937, 0.7727, 0.3937, 0.8636, 0.3937, 0.8182, 0.4724, 0.7727, 0.3937, 0.8182, 0.3149, 0.8636, 0.3937, 0.8182, 0.3149, 0.9091, 0.3149, 0.8636, 0.3937, 0.04546, 0.3937, 0.1364, 0.3937, 0.09091, 0.4724, 0.04546, 0.3937, 0.09091, 0.3149, 0.1364, 0.3937, 0.09091, 0.3149, 0.1818, 0.3149, 0.1364, 0.3937, 0.2273, 0.3937, 0.3182, 0.3937, 0.2727, 0.4724, 0.2273, 0.3937, 0.2727, 0.3149, 0.3182, 0.3937, 0.2727, 0.3149, 0.3636, 0.3149, 0.3182, 0.3937, 0.4091, 0.2362, 0.4545, 0.3149, 0.3636, 0.3149, 0.4091, 0.2362, 0.5, 0.2362, 0.4545, 0.3149, 0.5, 0.2362, 0.5455, 0.3149, 0.4545, 0.3149, 0.5909, 0.2362, 0.6364, 0.3149, 0.5455, 0.3149, 0.5909, 0.2362, 0.6818, 0.2362, 0.6364, 0.3149, 0.6818, 0.2362, 0.7273, 0.3149, 0.6364, 0.3149, 0.7727, 0.2362, 0.8182, 0.3149, 0.7273, 0.3149, 0.7727, 0.2362, 0.8636, 0.2362, 0.8182, 0.3149, 0.8636, 0.2362, 0.9091, 0.3149, 0.8182, 0.3149, 0.04546, 0.2362, 0.09091, 0.3149, 0.0, 0.3149, 0.04546, 0.2362, 0.1364, 0.2362, 0.09091, 0.3149, 0.1364, 0.2362, 0.1818, 0.3149, 0.09091, 0.3149, 0.2273, 0.2362, 0.2727, 0.3149, 0.1818, 0.3149, 0.2273, 0.2362, 0.3182, 0.2362, 0.2727, 0.3149, 0.3182, 0.2362, 0.3636, 0.3149, 0.2727, 0.3149, 0.5, 0.2362, 0.5909, 0.2362, 0.5455, 0.3149, 0.5, 0.2362, 0.5455, 0.1575, 0.5909, 0.2362, 0.5455, 0.1575, 0.6364, 0.1575, 0.5909, 0.2362, 0.6818, 0.2362, 0.7727, 0.2362, 0.7273, 0.3149, 0.6818, 0.2362, 0.7273, 0.1575, 0.7727, 0.2362, 0.7273, 0.1575, 0.8182, 0.1575, 0.7727, 0.2362, 0.8636, 0.2362, 0.9545, 0.2362, 0.9091, 0.3149, 0.8636, 0.2362, 0.9091, 0.1575, 0.9545, 0.2362, 0.9091, 0.1575, 1.0, 0.1575, 0.9545, 0.2362, 0.1364, 0.2362, 0.2273, 0.2362, 0.1818, 0.3149, 0.1364, 0.2362, 0.1818, 0.1575, 0.2273, 0.2362, 0.1818, 0.1575, 0.2727, 0.1575, 0.2273, 0.2362, 0.3182, 0.2362, 0.4091, 0.2362, 0.3636, 0.3149, 0.3182, 0.2362, 0.3636, 0.1575, 0.4091, 0.2362, 0.3636, 0.1575, 0.4545, 0.1575, 0.4091, 0.2362, 0.5, 0.07873, 0.5455, 0.1575, 0.4545, 0.1575, 0.5, 0.07873, 0.5909, 0.07873, 0.5455, 0.1575, 0.5909, 0.07873, 0.6364, 0.1575, 0.5455, 0.1575, 0.6818, 0.07873, 0.7273, 0.1575, 0.6364, 0.1575, 0.6818, 0.07873, 0.7727, 0.07873, 0.7273, 0.1575, 0.7727, 0.07873, 0.8182, 0.1575, 0.7273, 0.1575, 0.8636, 0.07873, 0.9091, 0.1575, 0.8182, 0.1575, 0.8636, 0.07873, 0.9545, 0.07873, 0.9091, 0.1575, 0.9545, 0.07873, 1.0, 0.1575, 0.9091, 0.1575, 0.3636, 0.1575, 0.4091, 0.07873, 0.4545, 0.1575, 0.3636, 0.1575, 0.3182, 0.07873, 0.4091, 0.07873, 0.3182, 0.07873, 0.3636, 0.0, 0.4091, 0.07873, 0.1364, 0.07873, 0.1818, 0.1575, 0.09091, 0.1575, 0.1364, 0.07873, 0.2273, 0.07873, 0.1818, 0.1575, 0.2273, 0.07873, 0.2727, 0.1575, 0.1818, 0.1575])
me_icosphere_008.update()
me_cube_015 = bpy.data.meshes.new('Cube.015')
me_cube_015.from_pydata([(-0.2362, -0.3004, -1.039), (-0.3083, 0.6922, 0.6539), (-0.2362, -0.7159, -0.815), (-0.3083, 0.2125, 0.9794), (0.236, -0.3004, -1.039), (0.3082, 0.6922, 0.6539), (0.236, -0.7159, -0.815), (0.3082, 0.2125, 0.9794)], [], [(0, 1, 3, 2), (2, 3, 7, 6), (6, 7, 5, 4), (4, 5, 1, 0), (2, 6, 4, 0), (7, 3, 1, 5)])
_uv = me_cube_015.uv_layers.new(name='UVMap')
_uv.uv.foreach_set('vector', [0.375, 0.0, 0.625, 0.0, 0.625, 0.25, 0.375, 0.25, 0.375, 0.25, 0.625, 0.25, 0.625, 0.5, 0.375, 0.5, 0.375, 0.5, 0.625, 0.5, 0.625, 0.75, 0.375, 0.75, 0.375, 0.75, 0.625, 0.75, 0.625, 1.0, 0.375, 1.0, 0.125, 0.5, 0.375, 0.5, 0.375, 0.75, 0.125, 0.75, 0.625, 0.5, 0.875, 0.5, 0.875, 0.75, 0.625, 0.75])
me_cube_015.update()
me_icosphere_009 = bpy.data.meshes.new('Icosphere.009')
me_icosphere_009.from_pydata([(5.757e-08, -4.768e-07, 0.304), (-0.22, -0.1598, 0.136), (0.08402, -0.2586, 0.136), (0.2719, -4.768e-07, 0.136), (0.08402, 0.2586, 0.136), (-0.22, 0.1598, 0.136), (-0.08402, -0.2586, -0.136), (0.22, -0.1598, -0.136), (0.22, 0.1598, -0.136), (-0.08402, 0.2586, -0.136), (-0.2719, -4.768e-07, -0.136), (4.412e-09, -4.768e-07, -0.304), (0.04939, -0.152, 0.2586), (-0.1293, -0.09394, 0.2586), (-0.07991, -0.2459, 0.1598), (-0.2586, -4.768e-07, 0.1598), (-0.1293, 0.09394, 0.2586), (0.1598, -4.768e-07, 0.2586), (0.2092, -0.152, 0.1598), (0.04939, 0.152, 0.2586), (0.2092, 0.152, 0.1598), (-0.07991, 0.2459, 0.1598), (-0.2891, -0.09394, 1.907e-06), (-0.2891, 0.09394, 1.907e-06), (3.099e-08, -0.304, 1.907e-06), (-0.1787, -0.2459, 1.907e-06), (0.2891, -0.09394, 1.907e-06), (0.1787, -0.2459, 1.907e-06), (0.1787, 0.2459, 1.907e-06), (0.2891, 0.09394, 1.907e-06), (-0.1787, 0.2459, 1.907e-06), (3.099e-08, 0.304, 1.907e-06), (-0.2092, -0.152, -0.1598), (0.07991, -0.2459, -0.1598), (0.2586, -4.768e-07, -0.1598), (0.07991, 0.2459, -0.1598), (-0.2092, 0.152, -0.1598), (-0.04939, -0.152, -0.2586), (-0.1598, -4.768e-07, -0.2586), (0.1293, -0.09394, -0.2586), (0.1293, 0.09394, -0.2586), (-0.04939, 0.152, -0.2586)], [], [(0, 13, 12), (1, 13, 15), (0, 12, 17), (0, 17, 19), (0, 19, 16), (1, 15, 22), (2, 14, 24), (3, 18, 26), (4, 20, 28), (5, 21, 30), (1, 22, 25), (2, 24, 27), (3, 26, 29), (4, 28, 31), (5, 30, 23), (6, 32, 37), (7, 33, 39), (8, 34, 40), (9, 35, 41), (10, 36, 38), (38, 41, 11), (38, 36, 41), (36, 9, 41), (41, 40, 11), (41, 35, 40), (35, 8, 40), (40, 39, 11), (40, 34, 39), (34, 7, 39), (39, 37, 11), (39, 33, 37), (33, 6, 37), (37, 38, 11), (37, 32, 38), (32, 10, 38), (23, 36, 10), (23, 30, 36), (30, 9, 36), (31, 35, 9), (31, 28, 35), (28, 8, 35), (29, 34, 8), (29, 26, 34), (26, 7, 34), (27, 33, 7), (27, 24, 33), (24, 6, 33), (25, 32, 6), (25, 22, 32), (22, 10, 32), (30, 31, 9), (30, 21, 31), (21, 4, 31), (28, 29, 8), (28, 20, 29), (20, 3, 29), (26, 27, 7), (26, 18, 27), (18, 2, 27), (24, 25, 6), (24, 14, 25), (14, 1, 25), (22, 23, 10), (22, 15, 23), (15, 5, 23), (16, 21, 5), (16, 19, 21), (19, 4, 21), (19, 20, 4), (19, 17, 20), (17, 3, 20), (17, 18, 3), (17, 12, 18), (12, 2, 18), (15, 16, 5), (15, 13, 16), (13, 0, 16), (12, 14, 2), (12, 13, 14), (13, 1, 14)])
_uv = me_icosphere_009.uv_layers.new(name='UVMap')
_uv.uv.foreach_set('vector', [0.1818, 0.0, 0.2273, 0.07873, 0.1364, 0.07873, 0.2727, 0.1575, 0.3182, 0.07873, 0.3636, 0.1575, 0.9091, 0.0, 0.9545, 0.07873, 0.8636, 0.07873, 0.7273, 0.0, 0.7727, 0.07873, 0.6818, 0.07873, 0.5455, 0.0, 0.5909, 0.07873, 0.5, 0.07873, 0.2727, 0.1575, 0.3636, 0.1575, 0.3182, 0.2362, 0.09091, 0.1575, 0.1818, 0.1575, 0.1364, 0.2362, 0.8182, 0.1575, 0.9091, 0.1575, 0.8636, 0.2362, 0.6364, 0.1575, 0.7273, 0.1575, 0.6818, 0.2362, 0.4545, 0.1575, 0.5455, 0.1575, 0.5, 0.2362, 0.2727, 0.1575, 0.3182, 0.2362, 0.2273, 0.2362, 0.09091, 0.1575, 0.1364, 0.2362, 0.04546, 0.2362, 0.8182, 0.1575, 0.8636, 0.2362, 0.7727, 0.2362, 0.6364, 0.1575, 0.6818, 0.2362, 0.5909, 0.2362, 0.4545, 0.1575, 0.5, 0.2362, 0.4091, 0.2362, 0.1818, 0.3149, 0.2727, 0.3149, 0.2273, 0.3937, 0.0, 0.3149, 0.09091, 0.3149, 0.04546, 0.3937, 0.7273, 0.3149, 0.8182, 0.3149, 0.7727, 0.3937, 0.5455, 0.3149, 0.6364, 0.3149, 0.5909, 0.3937, 0.3636, 0.3149, 0.4545, 0.3149, 0.4091, 0.3937, 0.4091, 0.3937, 0.5, 0.3937, 0.4545, 0.4724, 0.4091, 0.3937, 0.4545, 0.3149, 0.5, 0.3937, 0.4545, 0.3149, 0.5455, 0.3149, 0.5, 0.3937, 0.5909, 0.3937, 0.6818, 0.3937, 0.6364, 0.4724, 0.5909, 0.3937, 0.6364, 0.3149, 0.6818, 0.3937, 0.6364, 0.3149, 0.7273, 0.3149, 0.6818, 0.3937, 0.7727, 0.3937, 0.8636, 0.3937, 0.8182, 0.4724, 0.7727, 0.3937, 0.8182, 0.3149, 0.8636, 0.3937, 0.8182, 0.3149, 0.9091, 0.3149, 0.8636, 0.3937, 0.04546, 0.3937, 0.1364, 0.3937, 0.09091, 0.4724, 0.04546, 0.3937, 0.09091, 0.3149, 0.1364, 0.3937, 0.09091, 0.3149, 0.1818, 0.3149, 0.1364, 0.3937, 0.2273, 0.3937, 0.3182, 0.3937, 0.2727, 0.4724, 0.2273, 0.3937, 0.2727, 0.3149, 0.3182, 0.3937, 0.2727, 0.3149, 0.3636, 0.3149, 0.3182, 0.3937, 0.4091, 0.2362, 0.4545, 0.3149, 0.3636, 0.3149, 0.4091, 0.2362, 0.5, 0.2362, 0.4545, 0.3149, 0.5, 0.2362, 0.5455, 0.3149, 0.4545, 0.3149, 0.5909, 0.2362, 0.6364, 0.3149, 0.5455, 0.3149, 0.5909, 0.2362, 0.6818, 0.2362, 0.6364, 0.3149, 0.6818, 0.2362, 0.7273, 0.3149, 0.6364, 0.3149, 0.7727, 0.2362, 0.8182, 0.3149, 0.7273, 0.3149, 0.7727, 0.2362, 0.8636, 0.2362, 0.8182, 0.3149, 0.8636, 0.2362, 0.9091, 0.3149, 0.8182, 0.3149, 0.04546, 0.2362, 0.09091, 0.3149, 0.0, 0.3149, 0.04546, 0.2362, 0.1364, 0.2362, 0.09091, 0.3149, 0.1364, 0.2362, 0.1818, 0.3149, 0.09091, 0.3149, 0.2273, 0.2362, 0.2727, 0.3149, 0.1818, 0.3149, 0.2273, 0.2362, 0.3182, 0.2362, 0.2727, 0.3149, 0.3182, 0.2362, 0.3636, 0.3149, 0.2727, 0.3149, 0.5, 0.2362, 0.5909, 0.2362, 0.5455, 0.3149, 0.5, 0.2362, 0.5455, 0.1575, 0.5909, 0.2362, 0.5455, 0.1575, 0.6364, 0.1575, 0.5909, 0.2362, 0.6818, 0.2362, 0.7727, 0.2362, 0.7273, 0.3149, 0.6818, 0.2362, 0.7273, 0.1575, 0.7727, 0.2362, 0.7273, 0.1575, 0.8182, 0.1575, 0.7727, 0.2362, 0.8636, 0.2362, 0.9545, 0.2362, 0.9091, 0.3149, 0.8636, 0.2362, 0.9091, 0.1575, 0.9545, 0.2362, 0.9091, 0.1575, 1.0, 0.1575, 0.9545, 0.2362, 0.1364, 0.2362, 0.2273, 0.2362, 0.1818, 0.3149, 0.1364, 0.2362, 0.1818, 0.1575, 0.2273, 0.2362, 0.1818, 0.1575, 0.2727, 0.1575, 0.2273, 0.2362, 0.3182, 0.2362, 0.4091, 0.2362, 0.3636, 0.3149, 0.3182, 0.2362, 0.3636, 0.1575, 0.4091, 0.2362, 0.3636, 0.1575, 0.4545, 0.1575, 0.4091, 0.2362, 0.5, 0.07873, 0.5455, 0.1575, 0.4545, 0.1575, 0.5, 0.07873, 0.5909, 0.07873, 0.5455, 0.1575, 0.5909, 0.07873, 0.6364, 0.1575, 0.5455, 0.1575, 0.6818, 0.07873, 0.7273, 0.1575, 0.6364, 0.1575, 0.6818, 0.07873, 0.7727, 0.07873, 0.7273, 0.1575, 0.7727, 0.07873, 0.8182, 0.1575, 0.7273, 0.1575, 0.8636, 0.07873, 0.9091, 0.1575, 0.8182, 0.1575, 0.8636, 0.07873, 0.9545, 0.07873, 0.9091, 0.1575, 0.9545, 0.07873, 1.0, 0.1575, 0.9091, 0.1575, 0.3636, 0.1575, 0.4091, 0.07873, 0.4545, 0.1575, 0.3636, 0.1575, 0.3182, 0.07873, 0.4091, 0.07873, 0.3182, 0.07873, 0.3636, 0.0, 0.4091, 0.07873, 0.1364, 0.07873, 0.1818, 0.1575, 0.09091, 0.1575, 0.1364, 0.07873, 0.2273, 0.07873, 0.1818, 0.1575, 0.2273, 0.07873, 0.2727, 0.1575, 0.1818, 0.1575])
me_icosphere_009.update()
me_cube_016 = bpy.data.meshes.new('Cube.016')
me_cube_016.from_pydata([(-0.4718, -0.06471, -0.5373), (-0.3363, 0.4728, 0.3328), (-0.4718, -0.4228, -0.3441), (-0.3363, 0.04986, 0.5956), (0.4719, -0.06471, -0.5373), (0.3364, 0.4728, 0.3328), (0.4719, -0.4228, -0.3441), (0.3364, 0.04986, 0.5956), (-0.5395, 0.1876, -0.1289), (-0.5395, -0.201, 0.09697), (0.5396, -0.201, 0.09697), (0.5396, 0.1876, -0.1289)], [], [(8, 1, 3, 9), (9, 3, 7, 10), (10, 7, 5, 11), (11, 5, 1, 8), (2, 6, 4, 0), (7, 3, 1, 5), (4, 11, 8, 0), (6, 10, 11, 4), (2, 9, 10, 6), (0, 8, 9, 2)])
_uv = me_cube_016.uv_layers.new(name='UVMap')
_uv.uv.foreach_set('vector', [0.4923, 0.0, 0.625, 0.0, 0.625, 0.25, 0.4923, 0.25, 0.4923, 0.25, 0.625, 0.25, 0.625, 0.5, 0.4923, 0.5, 0.4923, 0.5, 0.625, 0.5, 0.625, 0.75, 0.4923, 0.75, 0.4923, 0.75, 0.625, 0.75, 0.625, 1.0, 0.4923, 1.0, 0.125, 0.5, 0.375, 0.5, 0.375, 0.75, 0.125, 0.75, 0.625, 0.5, 0.875, 0.5, 0.875, 0.75, 0.625, 0.75, 0.375, 0.75, 0.4923, 0.75, 0.4923, 1.0, 0.375, 1.0, 0.375, 0.5, 0.4923, 0.5, 0.4923, 0.75, 0.375, 0.75, 0.375, 0.25, 0.4923, 0.25, 0.4923, 0.5, 0.375, 0.5, 0.375, 0.0, 0.4923, 0.0, 0.4923, 0.25, 0.375, 0.25])
me_cube_016.update()
me_cube_017 = bpy.data.meshes.new('Cube.017')
me_cube_017.from_pydata([(-0.4276, -0.4276, -0.4276), (-0.4276, -0.4276, 0.4276), (-0.4276, 0.4276, -0.4276), (-0.4276, 0.4276, 0.4276), (0.4276, -0.4276, -0.4276), (0.4276, -0.4276, 0.4276), (0.4276, 0.4276, -0.4276), (0.4276, 0.4276, 0.4276)], [], [(0, 1, 3, 2), (2, 3, 7, 6), (6, 7, 5, 4), (4, 5, 1, 0), (2, 6, 4, 0), (7, 3, 1, 5)])
_uv = me_cube_017.uv_layers.new(name='UVMap')
_uv.uv.foreach_set('vector', [0.375, 0.0, 0.625, 0.0, 0.625, 0.25, 0.375, 0.25, 0.375, 0.25, 0.625, 0.25, 0.625, 0.5, 0.375, 0.5, 0.375, 0.5, 0.625, 0.5, 0.625, 0.75, 0.375, 0.75, 0.375, 0.75, 0.625, 0.75, 0.625, 1.0, 0.375, 1.0, 0.125, 0.5, 0.375, 0.5, 0.375, 0.75, 0.125, 0.75, 0.625, 0.5, 0.875, 0.5, 0.875, 0.75, 0.625, 0.75])
me_cube_017.update()
me_cube_018 = bpy.data.meshes.new('Cube.018')
me_cube_018.from_pydata([(-0.5769, -0.5399, -1.268), (-0.5769, -0.5399, 1.077), (-0.5769, 0.5414, -1.268), (-0.5769, 0.5414, 1.077), (0.5044, -0.5399, -1.268), (0.5044, -0.5399, 1.077), (0.5044, 0.5414, -1.268), (0.5044, 0.5414, 1.077), (-0.5633, -0.5349, -0.4781), (-0.8575, -0.8205, 0.4452), (-0.8575, 0.822, 0.4452), (-0.5633, 0.5364, -0.4781), (0.785, 0.822, 0.4452), (0.707, 0.5364, -0.6038), (0.785, -0.8205, 0.4452), (0.707, -0.5349, -0.6038), (-0.5769, 0.0007383, -1.268), (-0.5769, 0.0007383, 1.302), (0.5044, 0.0007383, -1.268), (0.5044, 0.0007383, 1.302), (0.9465, 0.0007383, -0.6275), (0.995, 0.0007383, 0.4452), (-0.8028, 0.0007383, -0.4545), (-1.068, 0.0007383, 0.4452)], [], [(23, 17, 3, 10), (10, 3, 7, 12), (21, 19, 5, 14), (14, 5, 1, 9), (16, 18, 4, 0), (19, 17, 1, 5), (4, 15, 8, 0), (15, 14, 9, 8), (18, 20, 15, 4), (20, 21, 14, 15), (2, 11, 13, 6), (11, 10, 12, 13), (16, 22, 11, 2), (22, 23, 10, 11), (8, 9, 23, 22), (0, 8, 22, 16), (13, 12, 21, 20), (6, 13, 20, 18), (7, 3, 17, 19), (2, 6, 18, 16), (12, 7, 19, 21), (9, 1, 17, 23)])
_uv = me_cube_018.uv_layers.new(name='UVMap')
_uv.uv.foreach_set('vector', [0.5417, 0.125, 0.625, 0.125, 0.625, 0.25, 0.5417, 0.25, 0.5417, 0.25, 0.625, 0.25, 0.625, 0.5, 0.5417, 0.5, 0.5417, 0.625, 0.625, 0.625, 0.625, 0.75, 0.5417, 0.75, 0.5417, 0.75, 0.625, 0.75, 0.625, 1.0, 0.5417, 1.0, 0.125, 0.625, 0.375, 0.625, 0.375, 0.75, 0.125, 0.75, 0.625, 0.625, 0.875, 0.625, 0.875, 0.75, 0.625, 0.75, 0.375, 0.75, 0.4583, 0.75, 0.4583, 1.0, 0.375, 1.0, 0.4583, 0.75, 0.5417, 0.75, 0.5417, 1.0, 0.4583, 1.0, 0.375, 0.625, 0.4583, 0.625, 0.4583, 0.75, 0.375, 0.75, 0.4583, 0.625, 0.5417, 0.625, 0.5417, 0.75, 0.4583, 0.75, 0.375, 0.25, 0.4583, 0.25, 0.4583, 0.5, 0.375, 0.5, 0.4583, 0.25, 0.5417, 0.25, 0.5417, 0.5, 0.4583, 0.5, 0.375, 0.125, 0.4583, 0.125, 0.4583, 0.25, 0.375, 0.25, 0.4583, 0.125, 0.5417, 0.125, 0.5417, 0.25, 0.4583, 0.25, 0.4583, 0.0, 0.5417, 0.0, 0.5417, 0.125, 0.4583, 0.125, 0.375, 0.0, 0.4583, 0.0, 0.4583, 0.125, 0.375, 0.125, 0.4583, 0.5, 0.5417, 0.5, 0.5417, 0.625, 0.4583, 0.625, 0.375, 0.5, 0.4583, 0.5, 0.4583, 0.625, 0.375, 0.625, 0.625, 0.5, 0.875, 0.5, 0.875, 0.625, 0.625, 0.625, 0.125, 0.5, 0.375, 0.5, 0.375, 0.625, 0.125, 0.625, 0.5417, 0.5, 0.625, 0.5, 0.625, 0.625, 0.5417, 0.625, 0.5417, 0.0, 0.625, 0.0, 0.625, 0.125, 0.5417, 0.125])
me_cube_018.update()
arm_armature = bpy.data.armatures.new('Armature')  # bones are not reproduced

# ---- objects
ob_cube = bpy.data.objects.new('Cube', me_cube)
ob_cube_001 = bpy.data.objects.new('Cube.001', me_cube_002)
ob_icosphere = bpy.data.objects.new('Icosphere', me_icosphere)
ob_icosphere_001 = bpy.data.objects.new('Icosphere.001', me_icosphere_001)
ob_cube_002 = bpy.data.objects.new('Cube.002', me_cube_003)
ob_cube_003 = bpy.data.objects.new('Cube.003', me_cube_004)
ob_cube_004 = bpy.data.objects.new('Cube.004', me_cube_006)
ob_icosphere_002 = bpy.data.objects.new('Icosphere.002', me_icosphere_002)
ob_icosphere_003 = bpy.data.objects.new('Icosphere.003', me_icosphere_003)
ob_cube_005 = bpy.data.objects.new('Cube.005', me_cube_007)
ob_cube_006 = bpy.data.objects.new('Cube.006', me_cube_008)
ob_cube_007 = bpy.data.objects.new('Cube.007', me_cube_009)
ob_cube_008 = bpy.data.objects.new('Cube.008', me_cube_010)
ob_icosphere_004 = bpy.data.objects.new('Icosphere.004', me_icosphere_004)
ob_cube_009 = bpy.data.objects.new('Cube.009', me_cube_011)
ob_icosphere_005 = bpy.data.objects.new('Icosphere.005', me_icosphere_005)
ob_cube_010 = bpy.data.objects.new('Cube.010', me_cube_012)
ob_icosphere_006 = bpy.data.objects.new('Icosphere.006', me_icosphere_006)
ob_cube_011 = bpy.data.objects.new('Cube.011', me_cube_013)
ob_icosphere_007 = bpy.data.objects.new('Icosphere.007', me_icosphere_007)
ob_cube_012 = bpy.data.objects.new('Cube.012', me_cube_014)
ob_icosphere_008 = bpy.data.objects.new('Icosphere.008', me_icosphere_008)
ob_cube_013 = bpy.data.objects.new('Cube.013', me_cube_015)
ob_icosphere_009 = bpy.data.objects.new('Icosphere.009', me_icosphere_009)
ob_cube_014 = bpy.data.objects.new('Cube.014', me_cube_016)
ob_cube_015 = bpy.data.objects.new('Cube.015', me_cube_017)
ob_cube_016 = bpy.data.objects.new('Cube.016', me_cube_018)
ob_armature = bpy.data.objects.new('Armature', arm_armature)

# ---- transforms, parenting, visibility, modifiers, constraints
ob_cube.location = (0.8094, 1.144, 0.3177)
ob_cube_001.location = (0.0001376, 1.128, 2.811)
ob_icosphere.location = (5.567e-09, 1.1, 1.078)
ob_icosphere_001.location = (-1.909e-09, 1.1, 4.432)
ob_cube_002.location = (0.0007044, 1.148, 6.786)
ob_cube_003.location = (0.8094, -1.095, 0.3177)
ob_cube_004.location = (0.0001376, -1.079, 2.811)
ob_icosphere_002.location = (1.949e-09, -1.051, 1.078)
ob_icosphere_003.location = (1.041e-09, -1.051, 4.432)
ob_cube_005.location = (0.0007043, -1.099, 6.786)
ob_cube_006.location = (0.0, 1.357e-08, 8.938)
ob_cube_007.location = (0.0, -3.053e-07, 10.2)
ob_cube_008.location = (0.0133, -0.001074, 12.62)
ob_icosphere_004.location = (-1.371e-09, 2.326, 13.73)
ob_cube_009.location = (0.0005708, 3.32, 12.2)
ob_icosphere_005.location = (-7.039e-10, 4.215, 10.43)
ob_cube_010.location = (6.873e-05, 4.849, 9.191)
ob_icosphere_006.location = (-1.393e-08, 5.517, 7.93)
ob_cube_011.location = (-3.96e-05, 5.946, 7.134)
ob_icosphere_007.location = (-1.567e-09, -2.314, 13.73)
ob_cube_012.location = (0.0005707, -3.309, 12.2)
ob_icosphere_008.location = (-2.112e-09, -4.204, 10.43)
ob_cube_013.location = (6.871e-05, -4.838, 9.191)
ob_icosphere_009.location = (-3.099e-08, -5.505, 7.93)
ob_cube_014.location = (-3.961e-05, -5.934, 7.134)
ob_cube_015.location = (0.0, -4.483e-07, 14.56)
ob_cube_016.location = (0.03628, -0.0007388, 16.13)
ob_armature.location = (0.0, 0.0, 8.704)
ob_armature.show_in_front = True

# ---- collection membership
col_collection.objects.link(ob_cube)
col_collection.objects.link(ob_cube_001)
col_collection.objects.link(ob_icosphere)
col_collection.objects.link(ob_icosphere_001)
col_collection.objects.link(ob_cube_002)
col_collection.objects.link(ob_cube_003)
col_collection.objects.link(ob_cube_004)
col_collection.objects.link(ob_icosphere_002)
col_collection.objects.link(ob_icosphere_003)
col_collection.objects.link(ob_cube_005)
col_collection.objects.link(ob_cube_006)
col_collection.objects.link(ob_cube_007)
col_collection.objects.link(ob_cube_008)
col_collection.objects.link(ob_icosphere_004)
col_collection.objects.link(ob_cube_009)
col_collection.objects.link(ob_icosphere_005)
col_collection.objects.link(ob_cube_010)
col_collection.objects.link(ob_icosphere_006)
col_collection.objects.link(ob_cube_011)
col_collection.objects.link(ob_icosphere_007)
col_collection.objects.link(ob_cube_012)
col_collection.objects.link(ob_icosphere_008)
col_collection.objects.link(ob_cube_013)
col_collection.objects.link(ob_icosphere_009)
col_collection.objects.link(ob_cube_014)
col_collection.objects.link(ob_cube_015)
col_collection.objects.link(ob_cube_016)
col_collection.objects.link(ob_armature)

# ---- scene / render settings (as saved in the file)
scene.frame_start = 1; scene.frame_end = 250; scene.frame_set(0)
scene.render.engine = 'BLENDER_EEVEE_NEXT'
scene.cycles.sampling_pattern = 'TABULATED_SOBOL'
scene.cycles.use_light_tree = False
scene.view_settings.view_transform = 'Filmic'
bpy.context.view_layer.update()

# ---- added for rendering (the .blend has no active camera and no usable light): camera, sun
cam_auto = bpy.data.cameras.new('AutoCamera')
cam_auto.lens = 50.0
cam_auto.sensor_width = 36.0
cam_auto.clip_end = 1000.0
ob_auto_camera = bpy.data.objects.new('AutoCamera', cam_auto)
scene.collection.objects.link(ob_auto_camera)
ob_auto_camera.location = (20.6604, -24.2012, 24.8582)
ob_auto_camera.rotation_euler = (1.09748, -7.21219e-08, 0.694738)
scene.camera = ob_auto_camera
light_auto_sun = bpy.data.lights.new('AutoSun', 'SUN')
light_auto_sun.energy = 3.0
light_auto_sun.angle = 0.0523599
ob_auto_sun = bpy.data.objects.new('AutoSun', light_auto_sun)
scene.collection.objects.link(ob_auto_sun)
ob_auto_sun.rotation_euler = (0.872665, 0.174533, 0.523599)
bpy.context.view_layer.update()
